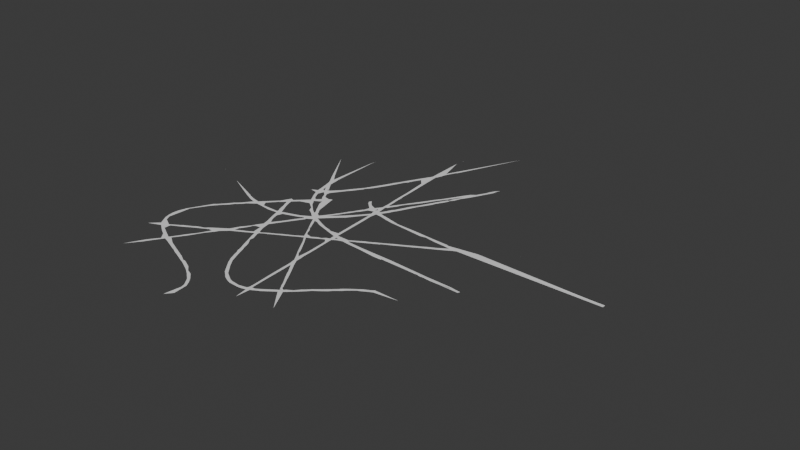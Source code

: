 # Source: nav_path.blend  (saved by Blender 5.0.119; exported with 4.5.12 LTS)
import bpy
from mathutils import Matrix  # noqa: F401  (used for matrix-valued properties, if any)

bpy.ops.wm.read_factory_settings(use_empty=True)
scene = bpy.context.scene
scene.name = 'Scene'

# ---- collections
col_collection = bpy.data.collections.new('Collection'); scene.collection.children.link(col_collection)

# ---- world
world_world = bpy.data.worlds.new('World'); scene.world = world_world
world_world.use_nodes = True; world_world.node_tree.nodes.clear()
_N = world_world.node_tree.nodes; _L = world_world.node_tree.links
n0 = _N.new('ShaderNodeOutputWorld'); n0.name = 'World Output'; n0.location = (200, 100)
n1 = _N.new('ShaderNodeBackground'); n1.name = 'Background'; n1.location = (-200, 100)
n1.inputs[0].default_value = (0.05088, 0.05088, 0.05088, 1.0)
_L.new(n1.outputs[0], n0.inputs[0])
n0.is_active_output = True
world_world.color = (0.05088, 0.05088, 0.05088)
world_world.sun_shadow_jitter_overblur = 0.0

# ---- meshes
me_cube_001 = bpy.data.meshes.new('Cube.001')
me_cube_001.from_pydata([(-66.4, -75.71, -2.303), (-66.4, -75.6, -2.301), (-66.39, -75.71, -2.298), (-65.7, -74.82, -2.403), (-65.7, -74.79, -2.399), (-65.7, -74.82, -2.395), (-73.11, -49.32, -2.304), (-73.1, -49.28, -2.3), (-73.08, -49.32, -2.296), (-71.52, -48.65, -2.389), (-68.4, -40.38, -2.442), (-68.7, -36.24, -2.412), (-64.92, -43.64, -2.353), (-64.12, -45.63, -2.396), (-66.39, -43.83, -2.419), (-67.0, -39.44, -2.374), (-65.2, -41.6, -2.3), (-65.2, -41.6, -2.3), (-65.2, -41.6, -2.3), (-70.96, -31.59, -2.415), (-70.46, -35.13, -2.352), (-71.1, -31.41, -2.203), (-71.1, -31.38, -2.208), (-71.1, -31.38, -2.199), (-70.55, -27.96, -2.443), (-70.52, -27.1, -2.329), (-70.5, -27.1, -2.279), (-70.47, -27.11, -2.329), (-69.64, -38.19, -2.418), (-67.56, -22.62, -2.392), (-65.21, -16.46, -2.42), (-69.03, -23.8, -2.36), (-61.59, -13.06, -2.389), (-62.76, -71.81, -2.394), (-60.09, -69.52, -2.329), (-60.1, -69.52, -2.288), (-60.1, -69.48, -2.308), (-59.63, -65.31, -2.288), (-59.6, -65.2, -2.302), (-59.59, -65.31, -2.289), (-58.36, -63.58, -2.444), (-56.48, -63.57, -2.356), (-58.01, -63.08, -2.391), (-56.91, -61.33, -2.372), (-56.91, -63.38, -2.396), (-56.63, -63.51, -2.398), (-56.19, -63.19, -2.43), (-56.02, -62.97, -2.358), (-55.5, -59.1, -2.428), (-55.29, -61.69, -2.444), (-53.27, -58.48, -2.402), (-55.5, -62.32, -2.294), (-55.5, -62.2, -2.302), (-55.39, -62.2, -2.302), (-55.51, -51.34, -2.401), (-52.41, -55.29, -2.387), (-51.27, -52.65, -2.351), (-50.44, -54.25, -2.433), (-50.48, -51.88, -2.426), (-61.58, -42.49, -2.407), (-62.62, -42.53, -2.307), (-62.6, -42.48, -2.302), (-62.58, -42.53, -2.297), (-60.12, -42.87, -2.423), (-62.11, -44.7, -2.298), (-62.12, -44.59, -2.304), (-61.99, -44.71, -2.299), (-60.54, -48.24, -2.44), (-60.06, -46.65, -2.374), (-60.3, -46.1, -2.4), (-60.31, -46.1, -2.295), (-60.2, -46.1, -2.299), (-59.49, -42.68, -2.357), (-59.15, -49.2, -2.391), (-56.54, -48.63, -2.426), (-58.23, -49.79, -2.353), (-58.1, -40.0, -2.328), (-58.12, -40.01, -2.28), (-58.08, -40.0, -2.28), (-55.7, -39.32, -2.425), (-54.45, -39.99, -2.4), (-55.59, -39.58, -2.357), (-55.54, -39.15, -2.433), (-55.08, -38.37, -2.353), (-54.0, -50.07, -2.355), (-53.53, -37.54, -2.418), (-47.56, -36.02, -2.398), (-54.4, -37.92, -2.304), (-54.41, -37.89, -2.3), (-54.38, -37.89, -2.308), (-50.08, -35.67, -2.434), (-62.45, -11.62, -2.43), (-63.8, -13.21, -2.155), (-63.8, -13.1, -2.202), (-63.8, -13.1, -1.795), (-61.71, -10.49, -2.353), (-59.93, -8.753, -2.402), (-57.84, -8.72, -2.356), (-58.68, -7.136, -2.446), (-59.11, -7.426, -2.308), (-59.1, -7.393, -2.305), (-59.08, -7.426, -2.302), (-54.74, -5.394, -2.414), (-56.92, -5.275, -2.428), (-57.02, -8.014, -2.292), (-56.96, -8.009, -2.302), (-57.0, -7.894, -2.307), (-55.54, -3.701, -2.384), (-52.77, -2.486, -2.443), (-54.25, -2.18, -2.354), (-51.38, 0.4576, -2.373), (-51.97, -2.154, -2.377), (-49.9, -51.64, -2.361), (-48.6, -51.6, -2.356), (-47.09, -55.44, -2.426), (-43.83, -54.83, -2.384), (-45.91, -53.9, -2.3), (-45.88, -53.91, -2.298), (-45.88, -53.89, -2.302), (-45.72, -53.99, -2.305), (-45.67, -54.01, -2.3), (-45.67, -53.97, -2.31), (-42.71, -57.3, -2.398), (-39.25, -58.8, -2.36), (-47.88, -48.11, -2.411), (-43.43, -43.84, -2.407), (-45.81, -44.89, -2.363), (-45.7, -47.41, -2.301), (-45.71, -47.37, -2.299), (-45.69, -47.37, -2.302), (-45.63, -47.31, -2.305), (-45.63, -47.29, -2.299), (-46.2, -45.31, -2.307), (-46.2, -45.11, -2.114), (-46.2, -45.13, -2.272), (-45.59, -47.3, -2.302), (-43.97, -42.08, -2.415), (-44.7, -45.9, -2.299), (-44.71, -45.89, -2.299), (-44.71, -45.72, -2.301), (-44.7, -45.69, -2.3), (-44.7, -45.89, -2.3), (-44.61, -45.8, -2.3), (-44.61, -45.8, -2.299), (-44.69, -45.72, -2.299), (-44.6, -45.8, -2.3), (-41.91, -39.28, -2.401), (-44.1, -42.03, -2.399), (-44.11, -41.89, -2.396), (-44.08, -41.89, -2.397), (-44.0, -41.82, -2.41), (-44.0, -41.79, -2.398), (-44.0, -41.82, -2.385), (-38.3, -32.6, -2.388), (-50.63, -37.9, -2.404), (-50.59, -37.9, -2.398), (-50.63, -37.9, -2.392), (-49.83, -37.45, -2.354), (-48.06, -34.43, -2.367), (-43.67, -32.75, -2.423), (-46.31, -33.4, -2.304), (-46.31, -33.39, -2.301), (-46.29, -33.4, -2.302), (-46.22, -33.3, -2.304), (-46.19, -33.31, -2.322), (-46.19, -33.29, -2.286), (-42.62, -33.35, -2.355), (-41.63, -31.83, -2.442), (-42.29, -31.42, -2.403), (-40.7, -30.33, -2.393), (-41.7, -31.54, -2.401), (-41.78, -31.8, -2.4), (-41.88, -31.45, -2.369), (-41.18, -32.51, -2.354), (-40.5, -36.02, -2.3), (-40.52, -35.97, -2.294), (-40.49, -35.82, -2.299), (-40.51, -35.78, -2.294), (-40.48, -35.97, -2.306), (-40.47, -35.78, -2.304), (-40.42, -35.72, -2.288), (-40.4, -35.59, -2.304), (-40.38, -35.72, -2.289), (-39.02, -36.23, -2.384), (-38.51, -32.79, -2.225), (-38.46, -32.58, -2.245), (-49.85, 0.1693, -2.444), (-26.7, -64.19, -2.353), (-23.68, -65.34, -2.382), (-37.71, -59.3, -2.383), (-37.92, -57.42, -2.438), (-37.51, -59.62, -2.402), (-37.51, -59.59, -2.395), (-37.49, -59.6, -2.398), (-34.51, -60.89, -2.441), (-32.85, -61.49, -2.375), (-34.12, -59.04, -2.374), (-32.07, -61.86, -2.354), (-32.7, -61.8, -2.3), (-32.7, -61.8, -2.294), (-32.7, -61.8, -2.3), (-29.67, -62.81, -2.414), (-29.12, -61.1, -2.319), (-29.12, -61.11, -2.292), (-29.09, -61.11, -2.306), (-29.14, -61.16, -2.357), (-30.24, -60.73, -2.429), (-36.4, -32.69, -2.427), (-38.28, -32.87, -2.312), (-39.63, -31.77, -2.441), (-34.98, -30.55, -2.355), (-34.18, -29.17, -2.443), (-32.87, -25.01, -2.415), (-33.7, -25.6, -2.399), (-29.76, -24.13, -2.412), (-31.04, -24.32, -2.352), (-30.63, -26.52, -2.394), (-26.86, -24.53, -2.374), (-33.7, -25.49, -2.387), (-33.47, -25.5, -2.405), (-32.8, -24.11, -2.331), (-32.8, -24.09, -2.286), (-32.81, -24.07, -2.331), (-30.15, -20.05, -2.365), (-29.28, -21.59, -2.403), (-26.49, -15.54, -2.463), (-27.87, -19.47, -2.439), (-26.01, -16.61, -2.373), (-25.8, -22.08, -2.418), (-26.65, -15.3, -2.42), (-24.99, -12.32, -2.365), (-26.0, -16.79, -2.33), (-26.01, -16.81, -2.292), (-26.0, -16.77, -2.292), (-25.29, -2.204, -2.387), (-25.44, -63.28, -2.44), (-21.72, -64.36, -2.438), (-23.1, -65.9, -2.3), (-22.98, -65.88, -2.327), (-22.98, -65.88, -2.265), (-17.93, -66.3, -2.388), (-14.89, -69.04, -2.413), (-16.3, -69.48, -2.304), (-16.2, -69.51, -2.198), (-16.19, -69.49, -2.301), (-16.5, -69.08, -2.379), (-23.67, -63.51, -2.376), (-15.84, -27.88, -2.416), (-16.65, -25.77, -2.395), (-14.07, -32.12, -2.384), (-15.35, -26.65, -2.429), (-12.87, -30.11, -2.382), (-15.16, -24.43, -2.443), (-14.11, -26.91, -2.305), (-14.1, -26.88, -2.302), (-14.1, -26.62, -2.299), (-14.11, -26.57, -2.297), (-14.09, -26.91, -2.299), (-14.09, -26.57, -2.301), (-13.21, -34.02, -2.447), (-13.0, -29.53, -2.311), (-13.0, -29.47, -2.33), (-13.0, -29.47, -2.291), (-25.1, -15.3, -2.4), (-25.1, -15.3, -2.399), (-25.1, -15.3, -2.4), (-25.0, -15.21, -2.396), (-25.01, -15.19, -2.392), (-24.98, -15.19, -2.4), (-24.89, -15.11, -2.407), (-24.9, -14.99, -2.402), (-24.14, -13.93, -2.369), (-24.9, -15.11, -2.37), (-23.68, -22.78, -2.407), (-23.11, -20.93, -2.373), (-21.45, -21.41, -2.393), (-20.48, -19.23, -2.404), (-21.01, -19.3, -2.304), (-20.9, -19.3, -2.332), (-20.89, -19.3, -2.29), (-18.75, -20.2, -2.416), (-19.45, -17.9, -2.45), (-19.88, -17.51, -2.305), (-19.9, -17.37, -2.319), (-19.89, -17.38, -2.264), (-20.63, -8.119, -2.403), (-17.95, -17.16, -2.393), (-19.54, -13.27, -2.363), (-18.05, -22.21, -2.359), (-16.97, -17.54, -2.437), (-15.95, -22.32, -2.371), (-16.8, -17.2, -2.319), (-16.8, -17.21, -2.295), (-16.8, -17.19, -2.295), (-17.0, -19.8, -2.419), (-16.9, -18.77, -2.369), (-13.09, -15.2, -2.395), (-15.93, -18.22, -2.36), (-14.72, -17.29, -2.389), (-14.46, -16.0, -2.443), (-15.1, -24.32, -2.309), (-15.11, -24.27, -2.326), (-15.1, -24.27, -2.291), (-12.36, -16.23, -2.425), (-26.32, 0.6481, -2.421), (-24.17, 0.09869, -2.37), (-23.96, -10.68, -2.437), (-24.11, -10.7, -2.301), (-24.08, -10.7, -2.308), (-24.08, -10.7, -2.294), (-23.99, -5.685, -2.403), (-24.07, -0.637, -2.376), (-23.0, -3.074, -2.387), (-23.92, -0.2916, -2.395), (-23.8, -0.4071, -2.393), (-23.8, -0.3702, -2.404), (-23.87, -0.3147, -2.391), (-23.87, -0.2685, -2.4), (-23.8, -0.3702, -2.382), (-23.02, -8.997, -2.302), (-22.97, -9.004, -2.325), (-22.97, -8.99, -2.278), (-23.05, -9.372, -2.372), (-21.37, -5.643, -2.412), (-21.49, -12.73, -2.405), (-21.16, -5.888, -2.353), (-15.87, -0.8642, -2.378), (-17.79, -0.8824, -2.378), (-18.41, -1.33, -2.3), (-18.41, -1.286, -2.305), (-18.3, -1.303, -2.3), (-16.26, 1.702, -2.434), (-6.396, -91.62, -2.405), (-6.999, -96.42, -2.399), (-7.001, -96.4, -2.399), (-6.997, -96.4, -2.4), (-3.116, -87.83, -2.39), (-8.032, -73.55, -2.437), (-5.692, -76.39, -2.379), (-5.396, -81.41, -2.393), (-5.4, -81.37, -2.406), (-5.298, -81.53, -2.399), (-5.318, -81.48, -2.395), (-5.279, -81.48, -2.403), (-5.392, -81.37, -2.38), (-5.711, -79.33, -2.393), (-4.986, -81.77, -2.39), (-4.003, -79.39, -2.436), (-3.875, -80.03, -2.405), (-13.32, -71.26, -2.402), (-10.46, -73.58, -2.396), (-10.62, -73.62, -2.303), (-10.57, -73.6, -2.299), (-11.36, -70.5, -2.399), (-10.62, -73.58, -2.295), (-8.767, -74.98, -2.362), (-8.692, -74.26, -2.431), (-6.507, -75.11, -2.299), (-6.392, -75.13, -2.308), (-6.394, -75.07, -2.303), (-5.399, -48.09, -2.357), (-5.922, -50.46, -2.408), (2.381, -58.16, -2.409), (-0.07253, -58.12, -2.402), (-11.59, -38.53, -2.353), (-10.49, -40.69, -2.417), (-9.642, -42.88, -2.355), (-8.38, -46.17, -2.38), (-8.014, -42.26, -2.429), (-8.903, -39.96, -2.354), (-8.12, -46.42, -2.422), (-7.601, -47.7, -2.3), (-7.492, -47.82, -2.314), (-7.505, -47.82, -2.269), (-7.499, -47.77, -2.292), (-7.588, -47.7, -2.301), (-7.588, -47.7, -2.299), (-7.092, -44.25, -2.352), (-12.23, -36.44, -2.417), (-12.69, -35.93, -2.301), (-12.71, -35.79, -2.3), (-12.66, -35.79, -2.3), (-10.21, -36.59, -2.431), (-11.88, -32.51, -2.439), (-11.33, -34.25, -2.363), (-11.0, -34.41, -2.3), (-11.1, -34.22, -2.304), (-11.12, -34.19, -2.299), (-11.02, -34.29, -2.307), (-11.08, -34.19, -2.308), (-11.0, -34.29, -2.303), (-11.41, -15.71, -2.401), (-11.21, -14.18, -2.395), (-9.688, -14.73, -2.383), (-8.82, -14.29, -2.4), (-9.551, -13.35, -2.399), (-6.629, -11.55, -2.382), (-4.813, -12.14, -2.387), (-5.009, -10.69, -2.422), (-1.551, -10.33, -2.4), (-2.403, -10.9, -2.206), (-2.407, -10.9, -2.192), (-2.399, -10.9, -2.192), (1.281, -8.658, -2.384), (-91.67, 25.52, -2.187), (-91.5, 25.4, -2.252), (-91.37, 25.45, -2.26), (-91.23, 25.3, -2.2), (-91.19, 25.29, -2.199), (-91.19, 25.31, -2.201), (-92.15, 25.89, -2.408), (-92.0, 25.8, -2.401), (-92.01, 26.32, -2.399), (-88.71, 24.3, -2.301), (-88.7, 24.3, -2.3), (-88.7, 24.31, -2.302), (-81.5, 20.97, -2.288), (-81.37, 20.92, -2.29), (-81.3, 20.89, -2.104), (-77.91, 21.49, -2.301), (-77.91, 21.5, -2.297), (-77.89, 21.5, -2.299), (-77.7, 21.4, -2.302), (-77.7, 21.44, -2.3), (-77.58, 21.4, -2.293), (-73.02, 17.2, -2.396), (-72.98, 17.18, -2.391), (-72.98, 17.23, -2.401), (-72.8, 17.1, -2.401), (-72.8, 17.1, -2.399), (-72.78, 17.1, -2.4), (-70.9, 18.37, -2.302), (-70.91, 18.41, -2.3), (-70.89, 18.41, -2.305), (-62.81, 12.6, -2.408), (-62.69, 12.61, -2.399), (-62.8, 12.59, -2.299), (-75.5, 19.28, -2.398), (-55.64, 9.471, -2.447), (-55.74, 9.381, -2.38), (-54.1, 8.766, -2.414), (-54.95, 9.006, -2.308), (-55.0, 9.0, -2.204), (-54.89, 8.895, -2.305), (-54.69, 10.75, -2.386), (-54.04, 10.24, -2.365), (-50.21, 8.861, -2.384), (-50.02, 7.045, -2.446), (-51.91, 83.3, -2.28), (-51.9, 83.4, -2.302), (-51.86, 83.3, -2.293), (-49.21, 3.429, -2.392), (-50.51, 2.196, -2.295), (-50.47, 2.176, -2.29), (-50.47, 2.216, -2.301), (-52.07, 7.759, -2.373), (-49.82, 2.874, -2.307), (-49.8, 2.921, -2.3), (-49.78, 2.874, -2.293), (-48.42, 1.86, -2.406), (-47.05, 6.168, -2.396), (-45.12, 7.726, -2.393), (-48.29, 1.696, -2.3), (-48.32, 1.814, -2.291), (-48.19, 1.912, -2.306), (-47.21, 2.789, -2.302), (-47.19, 2.815, -2.3), (-47.18, 2.789, -2.298), (-43.52, 5.472, -2.398), (-45.63, 4.403, -2.309), (-45.63, 4.398, -2.29), (-45.59, 4.401, -2.3), (-45.68, 6.025, -2.352), (-42.71, 6.995, -2.299), (-42.71, 7.012, -2.293), (-42.39, 6.994, -2.301), (-40.89, 9.32, -2.394), (-40.32, 12.41, -2.397), (-42.1, 8.0, -2.404), (-42.11, 8.0, -2.296), (-42.08, 8.0, -2.296), (-37.05, 13.43, -2.374), (-42.19, 6.183, -2.442), (-36.39, 16.34, -2.418), (-45.21, 76.2, -2.3), (-45.1, 76.16, -2.301), (-45.09, 76.22, -2.301), (-44.09, 70.79, -2.299), (-44.13, 70.92, -2.292), (-44.08, 70.93, -2.293), (-49.34, 80.99, -2.385), (-39.09, 6.171, -2.358), (-33.64, 4.303, -2.406), (-28.28, 5.921, -2.448), (-30.79, 13.54, -2.385), (-29.55, 14.7, -2.434), (-27.61, 4.718, -2.389), (-28.27, 5.916, -2.354), (-29.21, 8.494, -2.439), (-28.05, 7.086, -2.45), (-28.5, 6.4, -2.2), (-28.28, 7.141, -2.354), (-28.69, 6.888, -2.3), (-28.7, 6.932, -2.299), (-28.61, 6.599, -2.29), (-28.61, 6.827, -2.311), (-28.68, 6.932, -2.302), (-28.5, 6.492, -2.293), (-28.5, 6.401, -2.2), (-28.51, 6.533, -2.305), (-28.56, 6.599, -2.295), (-28.5, 6.533, -2.282), (-28.5, 6.401, -2.2), (-27.21, 8.702, -2.304), (-27.1, 8.398, -2.301), (-27.1, 8.406, -2.3), (-27.1, 8.398, -2.3), (-27.09, 8.666, -2.29), (-27.1, 8.816, -2.303), (-25.73, 6.791, -2.392), (-20.66, 6.439, -2.452), (-36.52, 14.68, -2.448), (-35.99, 14.67, -2.354), (-34.69, 15.76, -2.439), (-32.74, 17.71, -2.372), (-32.61, 17.82, -2.44), (-33.5, 20.7, -2.4), (-33.48, 20.7, -2.4), (-33.5, 20.7, -2.4), (-30.98, 19.37, -2.396), (-33.21, 22.25, -2.402), (-31.82, 16.24, -2.361), (-32.03, 21.09, -2.351), (-31.75, 15.59, -2.337), (-30.32, 17.14, -2.403), (-27.49, 22.69, -2.393), (-31.33, 21.46, -2.377), (-29.1, 14.18, -2.322), (-29.11, 14.18, -2.292), (-29.1, 14.22, -2.307), (-24.08, 28.33, -2.435), (-33.31, 38.1, -2.418), (-29.72, 39.89, -2.424), (-28.82, 37.34, -2.391), (-27.21, 37.96, -2.41), (-27.39, 34.14, -2.363), (-31.79, 50.62, -2.374), (-30.8, 44.2, -2.216), (-30.81, 44.19, -2.193), (-30.79, 44.2, -2.193), (-30.2, 43.45, -2.388), (-28.68, 45.47, -2.373), (-29.11, 46.27, -2.302), (-29.1, 46.33, -2.3), (-29.09, 46.27, -2.297), (-29.21, 46.48, -2.3), (-29.19, 46.62, -2.302), (-29.18, 46.48, -2.296), (-29.12, 46.69, -2.3), (-29.12, 46.7, -2.296), (-29.09, 46.69, -2.298), (-28.66, 46.63, -2.441), (-27.5, 40.69, -2.407), (-27.5, 40.71, -2.398), (-27.5, 40.69, -2.389), (-27.3, 40.9, -2.403), (-27.27, 40.9, -2.398), (-26.34, 41.74, -2.395), (-27.3, 40.9, -2.394), (-25.15, 40.04, -2.374), (-26.33, 42.66, -2.446), (-25.67, 43.11, -2.368), (-29.26, 50.07, -2.395), (-37.74, 61.03, -2.426), (-35.11, 56.75, -2.384), (-32.32, 56.05, -2.439), (-35.91, 60.84, -2.395), (-33.02, 53.54, -2.426), (-32.16, 55.96, -2.349), (-30.45, 56.85, -2.433), (-30.6, 57.07, -2.451), (-30.21, 57.16, -2.353), (-30.2, 58.07, -2.41), (-30.2, 60.68, -2.301), (-30.19, 60.72, -2.3), (-30.18, 60.68, -2.3), (-30.2, 60.98, -2.301), (-30.2, 61.71, -2.3), (-30.18, 61.11, -2.302), (-30.79, 91.4, -2.396), (-24.84, 2.268, -2.434), (-23.54, 5.472, -2.365), (-20.42, 8.086, -2.304), (-20.42, 8.113, -2.296), (-20.38, 8.1, -2.3), (-16.29, 1.793, -2.302), (-16.3, 1.911, -2.326), (-16.3, 1.908, -2.278), (-15.85, 2.393, -2.435), (-13.66, 5.805, -2.386), (-14.53, 8.465, -2.404), (-14.74, 10.32, -2.409), (-12.18, 4.7, -2.38), (-14.04, 8.572, -2.356), (-12.57, 11.37, -2.45), (-9.528, 9.59, -2.411), (-23.61, 26.38, -2.358), (-21.72, 28.1, -2.394), (-21.59, 24.6, -2.407), (-19.2, 24.59, -2.316), (-19.2, 24.59, -2.297), (-19.2, 24.6, -2.316), (-18.96, 23.99, -2.355), (-18.3, 20.88, -2.398), (-18.3, 20.91, -2.41), (-18.3, 20.91, -2.387), (-16.85, 21.98, -2.352), (-15.39, 18.03, -2.366), (-13.89, 19.35, -2.401), (-16.78, 27.35, -2.413), (-17.15, 21.29, -2.442), (-13.7, 22.33, -2.425), (-13.62, 25.5, -2.303), (-12.89, 16.63, -2.388), (-13.2, 21.5, -2.399), (-13.2, 21.5, -2.402), (-13.43, 21.73, -2.365), (-13.2, 21.5, -2.397), (-13.59, 25.5, -2.315), (-13.59, 25.51, -2.291), (-24.39, 31.98, -2.388), (-22.41, 30.31, -2.433), (-22.22, 29.9, -2.357), (-22.59, 37.61, -2.43), (-20.13, 32.49, -2.433), (-22.68, 40.08, -2.372), (-20.2, 33.01, -2.434), (-21.76, 35.53, -2.367), (-20.33, 36.4, -2.302), (-20.29, 36.4, -2.315), (-20.29, 36.4, -2.29), (-17.47, 30.44, -2.345), (-19.45, 32.36, -2.365), (-20.28, 35.88, -2.406), (-19.05, 32.48, -2.369), (-19.27, 32.5, -2.367), (-19.04, 32.35, -2.409), (-16.94, 35.03, -2.406), (-16.89, 27.21, -2.313), (-16.9, 27.17, -2.187), (-16.79, 26.99, -2.201), (-16.83, 27.11, -2.204), (-16.87, 27.22, -2.199), (-16.8, 30.38, -2.401), (-16.8, 30.38, -2.392), (-16.8, 30.4, -2.397), (-14.76, 36.03, -2.387), (-16.78, 27.11, -2.204), (-24.74, 43.39, -2.432), (-25.28, 44.27, -2.375), (-23.81, 43.55, -2.367), (-21.5, 43.45, -2.431), (-19.53, 48.02, -2.415), (-21.93, 38.93, -2.301), (-21.79, 38.82, -2.3), (-21.9, 39.1, -2.295), (-17.12, 48.03, -2.438), (-17.19, 51.13, -2.444), (-15.98, 49.52, -2.358), (-16.81, 51.6, -2.423), (-15.43, 53.47, -2.399), (-16.57, 51.92, -2.356), (-14.69, 51.32, -2.443), (-13.29, 53.04, -2.38), (-13.43, 56.06, -2.39), (-13.6, 52.39, -2.397), (-13.6, 52.4, -2.396), (-12.97, 54.8, -2.362), (-13.6, 52.4, -2.399), (-13.12, 52.88, -2.305), (-13.1, 52.92, -2.302), (-13.09, 52.88, -2.299), (-12.29, 54.51, -2.364), (-13.06, 54.68, -2.432), (-10.31, 58.28, -2.455), (-11.13, 9.285, -2.422), (-9.616, 8.414, -2.362), (-11.77, 9.833, -2.367), (-9.189, 13.58, -2.396), (-10.8, 12.6, -2.3), (-10.68, 12.58, -2.291), (-10.68, 12.62, -2.298), (-10.6, 12.69, -2.3), (-10.6, 12.7, -2.3), (-10.6, 12.69, -2.3), (-8.701, 9.9, -2.4), (-8.7, 9.9, -2.4), (-8.7, 9.9, -2.4), (-8.614, 9.996, -2.397), (-8.496, 10.1, -2.398), (-8.499, 9.999, -2.4), (-8.4, 10.2, -2.402), (-8.401, 10.2, -2.392), (-8.399, 10.2, -2.392), (-6.394, 11.49, -2.416), (-6.437, 14.37, -2.455), (-4.316, 7.896, -2.362), (-4.293, 10.66, -2.354), (-2.844, 5.318, -2.425), (-3.079, 10.44, -2.419), (-2.028, 4.166, -2.363), (-2.944, 8.188, -2.403), (-0.1138, 9.183, -2.434), (-1.667, 11.83, -2.442), (-0.8997, 1.9, -2.4), (-0.9002, 1.901, -2.4), (-0.8035, 1.798, -2.4), (-0.8035, 1.807, -2.398), (-0.8993, 1.901, -2.4), (-1.168, 2.636, -2.445), (-2.034, 6.475, -2.352), (-2.446, 10.47, -2.376), (0.3661, 10.97, -2.374), (-0.5278, 1.887, -2.398), (-0.7939, 1.802, -2.399), (-0.6196, 2.666, -2.394), (-0.6341, 3.759, -2.382), (-0.6964, 4.372, -2.305), (-0.7225, 4.428, -2.299), (-0.6704, 4.428, -2.312), (-12.7, 18.4, -2.3), (-12.59, 18.37, -2.301), (-12.59, 18.41, -2.307), (-11.35, 21.82, -2.391), (-11.4, 15.4, -2.442), (-11.56, 19.06, -2.389), (-8.807, 17.76, -2.428), (-11.06, 17.31, -2.388), (-9.735, 19.35, -2.434), (-5.028, 13.62, -2.366), (-6.681, 16.43, -2.36), (-3.253, 15.81, -2.452), (-3.124, 18.79, -2.364), (-4.002, 20.3, -2.298), (-3.991, 19.54, -2.443), (-3.298, 18.3, -2.004), (-3.302, 18.3, -1.995), (-3.295, 18.3, -1.995), (-3.309, 21.11, -2.394), (-3.977, 20.3, -2.304), (-3.977, 20.3, -2.292), (-3.91, 20.37, -2.302), (-3.901, 20.41, -2.3), (-3.891, 20.37, -2.298), (-1.534, 17.19, -2.43), (3.755, 25.4, -2.409), (-1.155, 21.79, -2.384), (-1.714, 23.56, -2.424), (0.1163, 23.83, -2.414), (-1.074, 24.45, -2.363), (-0.4901, 25.6, -2.446), (-7.713, 42.4, -2.408), (-7.687, 42.4, -2.398), (-7.713, 42.4, -2.388), (-7.603, 42.49, -2.399), (-7.603, 42.5, -2.396), (-7.497, 42.51, -2.4), (-7.412, 42.6, -2.403), (-7.396, 42.6, -2.398), (-7.502, 43.2, -2.31), (-7.505, 43.2, -2.299), (-7.412, 42.6, -2.393), (-7.499, 43.2, -2.299), (-12.66, 54.65, -2.395), (-10.65, 59.65, -2.402), (-10.31, 57.2, -2.373), (-10.34, 60.39, -2.358), (-8.351, 64.11, -2.434), (-7.382, 61.56, -2.354), (-5.157, 65.55, -2.386), (-5.555, 68.87, -2.385), (-4.801, 65.8, -2.301), (-4.804, 65.81, -2.3), (-5.502, 69.4, -2.397), (-5.365, 69.39, -2.41), (-5.398, 69.53, -2.388), (-4.799, 65.81, -2.301), (-3.389, 73.12, -2.416), (-2.773, 69.95, -2.442), (-1.979, 71.4, -2.394), (-1.268, 76.94, -2.432), (-2.443, 73.28, -2.423), (-2.347, 73.25, -2.402), (-2.55, 73.45, -2.372), (-2.833, 74.34, -2.362), (-1.237, 72.78, -2.354), (-2.185, 73.28, -2.357), (-0.3708, 74.59, -2.408), (-0.6974, 73.59, -2.309), (-0.7008, 73.63, -2.323), (-0.694, 73.63, -2.295), (0.323, 75.72, -2.352), (-0.8094, 78.19, -2.292), (-0.8006, 78.31, -2.288), (-0.7029, 78.2, -2.302), (1.704, 82.59, -2.405), (9.587, -64.05, -2.394), (15.32, -64.31, -2.448), (14.95, -62.85, -2.393), (-2.724, -51.96, -2.399), (4.161, -61.59, -2.38), (6.969, -63.08, -2.354), (7.689, -61.48, -2.414), (9.672, -62.28, -2.354), (7.966, -10.49, -2.36), (10.73, -16.31, -2.408), (10.5, -13.6, -2.303), (10.6, -13.6, -2.299), (10.5, -13.58, -2.301), (11.36, -14.97, -2.432), (0.7999, -0.7966, -2.367), (0.8011, -0.9154, -2.215), (2.038, -1.254, -2.432), (0.4027, 0.1437, -2.39), (3.558, -5.715, -2.41), (0.9172, -0.7972, -2.405), (1.688, -8.703, -2.297), (1.688, -8.599, -2.294), (1.826, -8.582, -2.305), (2.162, -2.999, -2.392), (1.887, -0.5235, -2.376), (-0.2886, -8.29, -2.379), (4.81, -6.818, -2.441), (3.63, -3.651, -2.422), (3.397, -5.897, -2.333), (3.389, -5.921, -2.285), (3.404, -5.874, -2.285), (3.304, -5.098, -2.223), (3.294, -5.101, -2.177), (3.313, -5.095, -2.177), (6.986, -4.147, -2.395), (4.0, -4.299, -2.311), (3.999, -4.303, -2.298), (4.001, -4.295, -2.298), (3.881, -3.913, -2.396), (3.921, -3.91, -2.406), (3.904, -3.695, -2.392), (3.4, -2.803, -2.3), (3.399, -2.799, -2.3), (3.4, -2.799, -2.3), (4.805, -6.75, -2.376), (3.938, -4.733, -2.399), (4.099, -4.21, -2.306), (4.094, -4.179, -2.32), (4.104, -4.179, -2.292), (5.402, -7.95, -2.342), (5.308, -7.597, -2.371), (5.653, -6.499, -2.36), (6.006, -6.506, -2.309), (6.002, -6.505, -2.287), (6.0, -6.399, -2.301), (7.216, -10.37, -2.426), (8.439, -10.45, -2.396), (7.981, -5.159, -2.435), (8.022, -4.872, -2.338), (8.921, -2.856, -2.444), (10.89, -3.661, -2.372), (10.3, -2.201, -2.38), (12.12, -1.61, -2.442), (11.6, -1.302, -2.304), (11.6, -1.302, -2.298), (11.6, -1.284, -2.301), (14.91, -1.487, -2.404), (17.97, -64.29, -2.354), (20.75, -63.47, -2.404), (22.01, -71.17, -2.399), (22.07, -64.3, -2.449), (22.54, -62.73, -2.392), (22.52, -68.11, -2.289), (22.46, -67.56, -2.308), (22.5, -67.39, -2.313), (19.49, -61.88, -2.433), (20.4, -60.82, -2.369), (19.37, -44.82, -2.396), (21.78, -60.28, -2.385), (20.23, -58.88, -2.434), (20.27, -57.6, -2.429), (20.64, -42.52, -2.44), (23.62, -60.15, -2.43), (21.18, -50.23, -2.365), (21.77, -60.51, -2.366), (23.38, -60.12, -2.312), (23.38, -60.08, -2.3), (23.43, -60.1, -2.306), (25.48, -61.18, -2.353), (26.38, -58.57, -2.372), (18.91, -39.33, -2.31), (18.83, -38.51, -2.298), (18.9, -38.29, -2.296), (20.37, -37.56, -2.351), (24.59, -39.08, -2.354), (17.79, -27.41, -2.411), (17.1, -26.9, -2.301), (17.1, -26.9, -2.284), (17.1, -26.89, -2.284), (17.1, -26.82, -2.205), (17.1, -26.7, -2.3), (17.09, -26.79, -2.211), (17.1, -26.79, -2.198), (17.1, -26.7, -2.3), (17.1, -26.7, -2.3), (17.2, -27.02, -2.201), (17.19, -26.98, -2.2), (17.2, -26.98, -2.203), (18.3, -29.7, -2.4), (18.3, -29.7, -2.399), (18.3, -29.7, -2.398), (18.88, -20.84, -2.43), (18.65, -31.11, -2.375), (20.25, -32.27, -2.352), (20.4, -34.76, -2.357), (19.58, -32.8, -2.46), (19.56, -27.59, -2.386), (19.45, -24.62, -2.354), (20.46, -37.48, -2.282), (20.18, -36.92, -2.445), (20.38, -37.43, -2.322), (20.45, -37.51, -2.331), (20.65, -32.48, -2.438), (21.7, -31.56, -2.385), (21.5, -30.8, -2.299), (21.6, -30.8, -2.303), (21.49, -30.7, -2.3), (22.13, -35.13, -2.409), (23.4, -37.42, -2.293), (23.4, -37.3, -2.301), (23.51, -37.3, -2.307), (23.67, -34.66, -2.421), (23.94, -37.86, -2.433), (25.35, -37.52, -2.352), (14.54, -20.95, -2.418), (13.64, -20.98, -2.404), (13.75, -18.79, -2.367), (15.19, -23.19, -2.399), (17.8, -24.37, -2.442), (17.04, -23.65, -2.41), (17.34, -17.15, -2.39), (18.87, -16.81, -2.358), (14.03, -0.05152, -2.359), (13.73, -2.138, -2.357), (16.8, -10.22, -2.302), (16.73, -9.004, -2.304), (16.54, -3.645, -2.395), (16.81, -8.978, -2.31), (17.6, 0.3183, -2.431), (17.52, 0.5134, -2.353), (18.29, -9.51, -2.436), (18.3, -9.477, -2.338), (18.08, -7.857, -2.436), (18.31, -9.318, -2.295), (18.38, -8.734, -2.29), (17.89, -3.157, -2.352), (18.43, -9.623, -2.277), (18.42, -9.388, -2.323), (26.18, -60.67, -2.374), (26.71, -60.42, -2.434), (30.29, -55.68, -2.42), (31.03, -57.45, -2.395), (29.58, -56.02, -2.301), (29.81, -56.0, -2.302), (29.7, -55.91, -2.3), (34.15, -55.26, -2.382), (31.7, -57.11, -2.3), (31.73, -57.12, -2.3), (31.73, -57.1, -2.301), (32.6, -54.06, -2.428), (32.41, -51.54, -2.438), (31.94, -50.76, -2.383), (33.49, -53.64, -2.355), (33.28, -52.94, -2.388), (33.7, -52.97, -2.433), (33.38, -51.49, -2.409), (35.03, -52.34, -2.401), (34.13, -52.16, -2.432), (33.83, -52.67, -2.411), (33.86, -51.67, -2.383), (35.07, -55.53, -2.451), (36.24, -53.84, -2.387), (36.02, -51.34, -2.359), (36.91, -58.7, -2.394), (37.01, -58.49, -2.403), (37.01, -58.69, -2.391), (43.42, -67.13, -2.401), (38.83, -51.35, -2.354), (26.27, -41.88, -2.398), (25.49, -37.59, -2.414), (28.7, -45.79, -2.397), (28.73, -45.81, -2.395), (28.73, -45.78, -2.4), (28.77, -45.7, -2.446), (28.72, -43.05, -2.414), (29.97, -47.42, -2.403), (31.23, -49.81, -2.356), (29.05, -43.75, -2.357), (31.58, -47.97, -2.435), (32.83, -49.96, -2.362), (50.29, -77.7, -2.409), (50.29, -77.7, -2.387), (50.41, -77.7, -2.399), (41.57, -48.98, -2.378), (39.0, -51.4, -2.401), (39.0, -51.4, -2.39), (39.0, -51.39, -2.39), (41.58, -46.51, -2.389), (38.94, -49.45, -2.44), (41.08, -46.7, -2.304), (41.11, -46.71, -2.3), (41.11, -46.69, -2.307), (43.19, -45.08, -2.42), (44.67, -45.98, -2.361), (45.46, -42.95, -2.361), (46.05, -44.19, -2.42), (49.15, -39.85, -2.397), (49.66, -41.75, -2.359), (48.78, -42.59, -2.322), (48.78, -42.6, -2.291), (48.83, -42.6, -2.307), (49.28, -39.5, -2.403), (49.31, -39.5, -2.398), (49.28, -39.5, -2.393), (49.8, -39.0, -2.318), (49.79, -39.02, -2.274), (49.81, -38.98, -2.274), (52.23, -39.45, -2.433), (54.06, -37.76, -2.36), (53.01, -36.29, -2.445), (54.68, -34.82, -2.439), (53.4, -35.81, -2.319), (53.39, -35.83, -2.275), (53.4, -35.79, -2.275), (56.12, -33.48, -2.367), (56.02, -36.01, -2.394), (57.09, -35.03, -2.442), (59.02, -33.22, -2.379), (58.58, -31.42, -2.417), (58.69, -33.81, -2.3), (58.71, -33.79, -2.298), (58.72, -33.81, -2.296), (62.19, -28.6, -2.299), (62.32, -28.6, -2.287), (62.42, -28.48, -2.311), (62.7, -30.2, -2.381), (61.99, -29.09, -2.442), (64.28, -27.41, -2.366), (64.46, -29.34, -2.419), (67.34, -25.71, -2.428), (66.69, -28.05, -2.406), (68.13, -27.27, -2.356), (69.75, -26.38, -2.439), (69.32, -24.57, -2.351), (84.07, -24.77, -2.392), (74.0, -25.1, -2.298), (74.11, -25.1, -2.301), (74.11, -25.09, -2.305), (77.49, -0.176, -2.394), (76.76, 0.3509, -2.344), (78.66, -0.05691, -2.36), (83.29, -0.3668, -2.394), (83.1, -0.3293, -2.318), (83.14, -0.2665, -2.293), (83.61, -0.4077, -2.4), (83.37, -0.2716, -2.297), (89.27, -0.554, -2.314), (84.63, -0.4311, -2.337), (88.89, 0.05562, -2.384), (93.1, -34.11, -2.401), (93.1, -34.09, -2.396), (93.12, -34.1, -2.398), (96.45, -0.1086, -2.362), (94.14, -0.7973, -2.263), (93.79, 0.7368, -2.442), (101.7, 0.3396, -2.375), (101.2, -0.977, -2.312), (1.276, 0.7531, -2.423), (0.2099, 2.389, -2.427), (0.4894, 2.125, -2.359), (0.3807, 11.09, -2.305), (0.3807, 11.1, -2.3), (0.4083, 11.1, -2.303), (0.6935, 1.423, -2.383), (0.8417, 8.699, -2.393), (4.835, 9.159, -2.404), (5.498, 7.324, -2.353), (6.786, 6.946, -2.435), (8.906, 8.012, -2.349), (11.52, 5.475, -2.399), (10.07, 5.96, -2.354), (10.46, 7.362, -2.425), (10.58, 7.506, -2.4), (10.71, 7.475, -2.398), (10.71, 7.525, -2.398), (5.86, 24.29, -2.446), (0.2048, 21.39, -2.406), (0.1971, 21.41, -2.406), (0.201, 21.4, -2.374), (0.2083, 21.47, -2.301), (0.1928, 21.51, -2.297), (0.2237, 21.51, -2.305), (1.285, 25.51, -2.357), (6.501, 24.9, -2.199), (6.514, 25.01, -2.313), (6.502, 25.01, -2.194), (6.578, 25.07, -2.301), (6.6, 25.12, -2.294), (6.623, 25.07, -2.288), (6.698, 25.18, -2.298), (6.677, 25.23, -2.293), (6.72, 25.23, -2.303), (0.6824, 27.12, -2.385), (1.63, 26.21, -2.377), (1.984, 26.83, -2.434), (1.755, 28.33, -2.431), (1.354, 28.71, -2.354), (1.626, 28.86, -2.411), (1.623, 28.4, -2.386), (2.568, 27.94, -2.345), (2.632, 28.03, -2.422), (2.407, 28.33, -2.439), (2.017, 28.57, -2.415), (2.512, 28.36, -2.357), (2.463, 30.24, -2.355), (2.803, 28.21, -2.401), (2.797, 28.38, -2.42), (2.842, 28.13, -2.411), (3.796, 29.58, -2.426), (3.074, 28.34, -2.358), (3.333, 31.62, -2.436), (4.993, 34.37, -2.403), (4.756, 30.91, -2.356), (4.986, 31.2, -2.32), (4.998, 31.2, -2.292), (5.009, 31.19, -2.32), (5.962, 33.08, -2.368), (7.124, 34.65, -2.419), (7.304, 37.92, -2.44), (6.525, 36.84, -2.355), (3.661, 22.01, -2.362), (7.402, 29.1, -2.399), (7.397, 29.11, -2.398), (7.406, 29.11, -2.4), (7.505, 29.21, -2.404), (7.504, 29.19, -2.296), (7.503, 29.22, -2.293), (8.246, 41.09, -2.416), (10.58, 30.22, -2.391), (8.863, 37.18, -2.349), (10.07, 32.3, -2.425), (9.538, 38.41, -2.369), (10.68, 30.18, -2.31), (10.69, 30.22, -2.306), (10.71, 30.18, -2.302), (12.69, 32.78, -2.358), (11.11, 33.8, -2.442), (13.59, 36.61, -2.43), (13.88, 34.36, -2.442), (2.701, 47.12, -2.424), (3.228, 47.48, -2.442), (2.872, 47.22, -2.351), (3.004, 47.24, -2.401), (2.957, 47.34, -2.399), (3.759, 48.37, -2.386), (3.054, 47.31, -2.394), (2.962, 46.64, -2.371), (3.783, 48.7, -2.399), (3.927, 48.8, -2.389), (3.792, 48.8, -2.396), (3.872, 45.18, -2.393), (5.845, 45.6, -2.402), (6.593, 42.5, -2.4), (6.602, 42.51, -2.398), (6.61, 42.5, -2.395), (7.39, 44.31, -2.356), (8.681, 43.36, -2.443), (10.43, 42.94, -2.394), (12.22, 40.96, -2.446), (12.72, 43.33, -2.401), (12.78, 39.46, -2.389), (13.37, 42.21, -2.433), (11.91, 41.64, -2.352), (13.16, 46.27, -2.372), (12.7, 54.79, -2.3), (12.69, 54.92, -2.3), (12.71, 54.92, -2.298), (12.64, 56.44, -2.384), (13.17, 57.9, -2.451), (13.73, 61.91, -2.425), (13.64, 62.29, -2.351), (12.17, 62.77, -2.362), (12.19, 63.33, -2.436), (10.28, 84.42, -2.395), (11.79, 69.08, -2.427), (11.53, 73.36, -2.357), (1.676, 78.8, -2.366), (2.295, 79.19, -2.3), (2.408, 79.32, -2.307), (2.297, 83.97, -2.303), (2.327, 83.97, -2.299), (2.312, 84.0, -2.301), (2.401, 79.19, -2.299), (3.209, 80.93, -2.419), (4.574, 83.66, -2.366), (3.995, 82.28, -2.303), (3.986, 82.32, -2.3), (3.688, 86.17, -2.442), (5.026, 88.53, -2.388), (4.004, 82.32, -2.306), (7.017, 88.12, -2.372), (5.775, 85.76, -2.351), (6.14, 88.14, -2.451), (7.077, 88.1, -2.304), (7.122, 88.08, -2.297), (7.122, 88.12, -2.31), (6.373, 91.06, -2.437), (8.489, 95.27, -2.306), (8.511, 95.32, -2.302), (8.533, 95.27, -2.298), (9.766, 92.94, -2.353), (9.579, 92.7, -2.305), (9.338, 96.05, -2.393), (9.628, 92.69, -2.326), (9.628, 92.71, -2.283), (11.11, 101.1, -2.445), (11.57, 93.93, -2.352), (11.31, 96.11, -2.435), (11.57, 93.89, -2.439), (11.72, 93.98, -2.328), (11.65, 94.04, -2.283), (11.23, 95.86, -2.351), (11.56, 94.07, -2.349), (12.91, 99.84, -2.418), (12.35, 102.4, -2.405), (12.45, 102.8, -2.44), (9.028, 119.7, -2.401), (12.59, 103.6, -2.308), (12.6, 103.6, -2.303), (12.62, 103.6, -2.298), (7.502, 126.5, -2.304), (7.5, 126.5, -2.299), (7.501, 126.5, -2.302), (9.612, 124.8, -2.37), (9.609, 124.6, -2.281), (9.583, 126.1, -2.304), (15.75, 4.176, -2.394), (15.1, 0.6988, -2.3), (15.1, 0.7032, -2.3), (15.11, 0.701, -2.3), (15.18, 0.7688, -2.312), (15.18, 0.8191, -2.311), (14.89, 6.388, -2.306), (15.2, 6.393, -2.299), (14.78, 6.485, -2.302), (14.78, 6.507, -2.297), (14.9, 6.442, -2.309), (14.83, 6.496, -2.3), (15.31, 0.8001, -2.296), (16.8, 6.264, -2.352), (15.48, 8.001, -2.406), (16.03, 0.9362, -2.435), (17.46, 5.048, -2.356), (16.69, 14.56, -2.366), (17.09, 5.903, -2.441), (17.37, 5.894, -2.136), (17.39, 5.914, -1.79), (17.47, 5.903, -1.802), (17.92, 2.201, -2.404), (17.92, 3.815, -2.431), (19.61, 3.178, -2.38), (20.32, 1.766, -2.374), (21.56, 2.92, -2.431), (23.76, 2.819, -2.356), (25.28, 2.332, -2.35), (25.69, 5.198, -2.434), (14.49, 25.87, -2.368), (14.76, 30.37, -2.435), (16.18, 26.69, -2.332), (13.2, 33.3, -2.31), (13.2, 33.3, -2.3), (13.2, 33.3, -2.3), (13.93, 37.76, -2.383), (15.62, 31.41, -2.295), (14.97, 34.36, -2.361), (15.73, 33.42, -2.28), (16.27, 37.47, -2.285), (19.53, 37.13, -2.284), (19.6, 37.4, -2.317), (19.49, 38.32, -2.451), (23.98, 36.09, -2.384), (20.92, 36.98, -2.416), (25.58, 37.89, -2.346), (15.44, 40.79, -2.412), (12.16, 45.14, -2.439), (14.81, 47.54, -2.432), (13.1, 46.69, -2.302), (13.1, 46.71, -2.301), (13.11, 46.69, -2.299), (13.18, 46.79, -2.305), (13.2, 46.8, -2.195), (13.22, 46.79, -2.302), (13.3, 48.9, -2.346), (13.11, 51.4, -2.399), (14.66, 46.69, -2.36), (14.54, 49.69, -2.434), (15.65, 47.75, -2.427), (15.78, 51.02, -2.411), (15.68, 40.6, -2.319), (15.68, 40.59, -2.286), (15.72, 40.6, -2.303), (16.4, 41.64, -2.436), (16.62, 49.29, -2.364), (17.09, 39.78, -2.35), (17.75, 39.8, -2.295), (18.37, 39.41, -2.332), (17.23, 39.92, -2.401), (17.3, 39.85, -2.295), (17.36, 39.98, -2.358), (18.07, 40.71, -2.392), (17.1, 42.9, -2.4), (17.1, 42.91, -2.399), (17.1, 42.91, -2.4), (17.95, 44.13, -2.393), (17.63, 51.13, -2.441), (20.43, 38.98, -2.373), (18.21, 40.69, -2.307), (18.42, 40.54, -2.27), (18.84, 41.37, -2.372), (19.6, 38.82, -2.346), (18.46, 41.38, -2.365), (20.1, 43.58, -2.387), (19.39, 47.14, -2.373), (20.33, 48.25, -2.407), (19.79, 48.17, -2.306), (19.81, 48.21, -2.303), (19.83, 48.17, -2.299), (19.91, 48.29, -2.321), (19.9, 48.27, -2.283), (19.91, 48.31, -2.283), (20.9, 38.9, -2.028), (20.9, 38.9, -1.983), (20.91, 38.9, -1.983), (21.36, 46.66, -2.448), (23.04, 53.57, -2.378), (22.46, 48.19, -2.401), (22.64, 38.48, -2.404), (22.57, 38.51, -2.274), (12.93, 53.27, -2.431), (13.62, 63.08, -2.385), (13.5, 63.54, -2.365), (14.24, 55.62, -2.429), (14.12, 56.34, -2.37), (13.67, 62.52, -2.444), (13.82, 62.17, -2.277), (13.76, 62.65, -2.297), (13.64, 62.59, -2.402), (13.75, 63.45, -2.3), (16.24, 51.77, -2.354), (16.97, 52.91, -2.385), (17.69, 54.39, -2.293), (17.8, 54.39, -2.298), (18.38, 55.16, -2.418), (17.69, 54.42, -2.31), (18.73, 52.53, -2.387), (20.8, 58.95, -2.4), (18.8, 56.0, -2.206), (18.8, 56.0, -2.2), (18.8, 56.0, -2.206), (19.99, 55.66, -2.423), (23.23, 59.72, -2.357), (22.0, 57.5, -2.398), (22.0, 57.52, -2.402), (22.0, 57.52, -2.394), (27.3, 68.72, -2.394), (24.49, 56.51, -2.351), (26.64, 64.78, -2.43), (25.0, 52.4, -2.49), (25.1, 52.2, -2.495), (25.12, 52.4, -2.492), (25.55, 54.56, -2.419), (25.5, 53.4, -2.503), (25.5, 53.4, -2.478), (26.26, 59.56, -2.441), (12.67, 77.04, -2.438), (13.2, 70.79, -2.354), (12.46, 81.07, -2.362), (13.6, 102.3, -2.347), (18.98, 116.4, -2.421), (13.31, 104.8, -2.362), (14.74, 107.8, -2.404), (16.52, 108.8, -2.415), (35.3, 149.2, -2.409), (17.49, 109.5, -2.365), (18.9, 112.3, -2.299), (18.87, 112.3, -2.295), (18.9, 112.5, -2.3), (18.9, 112.5, -2.3), (18.92, 112.3, -2.302), (18.98, 112.4, -2.299), (18.9, 112.5, -2.3), (19.0, 112.4, -2.297), (19.0, 112.4, -2.301), (19.9, 119.0, -2.399), (19.8, 118.9, -2.304), (19.91, 119.0, -2.286), (22.0, 118.9, -2.404), (22.0, 118.9, -2.398), (22.0, 118.9, -2.392), (23.4, 126.4, -2.399), (23.62, 126.2, -2.408), (23.59, 126.3, -2.361), (23.47, 126.7, -2.304), (23.49, 126.7, -2.301), (23.51, 126.7, -2.298), (26.14, 4.911, -2.362), (25.86, 4.252, -2.437), (30.24, 8.803, -2.379), (29.65, 6.68, -2.387), (24.83, 5.599, -2.419), (32.82, 8.556, -2.443), (32.41, 10.13, -2.348), (33.49, 10.62, -2.38), (35.52, 9.893, -2.367), (35.06, 11.49, -2.439), (36.09, 1.705, -2.401), (36.1, 1.698, -2.4), (36.1, 1.712, -2.402), (36.08, 11.93, -2.395), (38.71, 13.59, -2.425), (37.74, 11.2, -2.419), (37.07, 12.58, -2.364), (40.81, 13.15, -2.389), (29.05, 35.16, -2.373), (23.99, 38.26, -2.407), (39.88, 34.29, -2.421), (32.86, 36.23, -2.404), (25.61, 53.4, -2.493), (26.2, 54.4, -2.496), (26.1, 54.5, -2.488), (26.2, 54.51, -2.491), (27.66, 58.88, -2.388), (26.39, 59.89, -2.402), (26.4, 59.92, -2.399), (27.19, 59.66, -2.443), (26.42, 59.89, -2.397), (27.6, 57.93, -2.394), (27.7, 58.21, -2.405), (27.72, 58.03, -2.396), (32.85, 68.81, -2.455), (31.79, 65.82, -2.396), (27.0, 68.8, -2.301), (27.0, 68.8, -2.289), (27.01, 68.8, -2.295), (27.09, 68.87, -2.305), (27.1, 68.9, -2.198), (27.09, 68.92, -2.304), (30.4, 70.88, -2.377), (28.0, 70.3, -2.3), (28.59, 64.29, -2.295), (28.71, 64.3, -2.34), (28.73, 64.3, -2.276), (28.1, 70.24, -2.401), (28.11, 70.4, -2.295), (29.11, 71.94, -2.418), (29.65, 65.57, -2.365), (30.1, 66.9, -2.299), (30.2, 66.9, -2.332), (30.2, 66.9, -2.297), (32.72, 76.77, -2.38), (32.91, 71.82, -2.367), (33.61, 72.98, -2.374), (35.64, 73.15, -2.375), (33.89, 73.63, -2.443), (35.42, 76.2, -2.393), (35.94, 79.18, -2.378), (36.64, 75.58, -2.434), (36.79, 76.98, -2.44), (37.45, 77.14, -2.378), (35.43, 81.56, -2.413), (37.95, 82.78, -2.423), (36.96, 79.35, -2.383), (36.73, 77.02, -2.364), (39.95, 82.65, -2.404), (37.58, 84.89, -2.378), (38.32, 78.69, -2.444), (38.8, 82.7, -2.413), (37.98, 82.19, -2.313), (38.0, 82.22, -2.307), (38.01, 82.19, -2.302), (38.41, 86.3, -2.35), (31.3, 138.7, -2.308), (31.3, 138.7, -2.323), (31.31, 138.7, -2.294), (31.37, 138.8, -2.304), (31.37, 138.8, -2.297), (31.41, 138.8, -2.301), (31.68, 144.2, -2.298), (31.71, 144.3, -2.3), (31.74, 144.2, -2.298), (35.9, 153.1, -2.203), (35.9, 153.1, -2.211), (35.9, 153.1, -2.196), (36.9, 155.1, -2.395), (36.9, 155.2, -2.407), (36.91, 155.2, -2.379), (35.72, 1.748, -2.433), (39.53, 12.04, -2.353), (40.03, 12.45, -2.445), (45.37, 0.7999, -2.498), (45.43, 0.7992, -2.503), (45.43, 0.8007, -2.493), (56.55, 3.056, -2.37), (46.41, 0.7169, -2.508), (46.06, 1.163, -2.417), (35.77, 3.663, -2.429), (46.36, 1.049, -2.505), (46.9, 1.015, -2.461), (46.79, 1.036, -2.498), (51.22, 0.9838, -2.387), (47.18, 1.034, -2.502), (47.09, 1.032, -2.445), (47.04, 1.423, -2.355), (51.38, 0.6912, -2.486), (42.71, 15.75, -2.416), (42.95, 14.18, -2.354), (46.38, 16.12, -2.431), (49.17, 19.31, -2.412), (46.03, 17.63, -2.358), (50.91, 18.48, -2.37), (49.9, 19.99, -2.3), (50.02, 19.97, -2.299), (50.01, 20.02, -2.299), (50.8, 20.4, -2.3), (50.8, 20.4, -2.3), (50.8, 20.4, -2.3), (50.9, 20.48, -2.316), (50.89, 20.48, -2.289), (50.9, 20.51, -2.302), (45.69, 35.66, -2.38), (50.41, 33.23, -2.447), (41.13, 90.52, -2.39), (40.1, 85.53, -2.451), (42.13, 85.92, -2.378), (40.11, 84.95, -2.354), (45.58, 92.53, -2.411), (41.0, 90.6, -2.307), (41.0, 90.6, -2.286), (41.03, 90.6, -2.296), (41.09, 90.67, -2.301), (41.09, 90.81, -2.292), (41.13, 90.8, -2.299), (42.01, 92.09, -2.301), (41.99, 92.12, -2.298), (42.03, 92.12, -2.304), (42.07, 92.2, -2.315), (42.09, 92.19, -2.267), (42.12, 92.18, -2.315), (43.7, 92.35, -2.351), (44.4, 92.75, -2.433), (45.13, 95.27, -2.401), (47.39, 96.16, -2.39), (46.65, 97.93, -2.403), (48.54, 98.32, -2.387), (47.54, 100.4, -2.37), (49.62, 101.2, -2.35), (48.46, 102.1, -2.386), (48.38, 102.2, -2.395), (48.41, 102.2, -2.391), (48.41, 102.2, -2.4), (49.57, 100.7, -2.399), (49.95, 101.0, -2.371), (49.99, 102.1, -2.403), (49.82, 102.5, -2.373), (50.45, 102.0, -2.308), (50.4, 102.1, -2.307), (50.51, 102.3, -2.297), (48.98, 103.4, -2.427), (50.48, 102.6, -2.302), (50.47, 102.6, -2.307), (50.49, 102.9, -2.304), (50.6, 102.6, -2.312), (50.53, 102.9, -2.303), (50.53, 102.9, -2.305), (51.14, 105.3, -2.377), (42.99, 168.1, -2.397), (43.12, 168.1, -2.396), (43.12, 168.1, -2.395), (52.2, 0.6995, -2.401), (52.2, 0.702, -2.4), (52.2, 0.7007, -2.4), (57.87, 0.2003, -2.494), (58.7, 0.2103, -2.505), (58.7, 0.2024, -2.478), (52.77, 19.42, -2.352), (52.52, 21.28, -2.439), (58.28, 22.67, -2.418), (55.38, 22.86, -2.398), (55.48, 20.91, -2.386), (56.97, 21.7, -2.297), (57.01, 21.69, -2.293), (57.1, 21.7, -2.2), (57.01, 21.72, -2.302), (57.11, 21.69, -2.2), (57.11, 21.7, -2.201), (58.63, 24.57, -2.403), (58.77, 24.67, -2.404), (58.77, 24.71, -2.395), (58.83, 24.69, -2.399), (59.19, 25.1, -2.304), (60.8, 23.92, -2.408), (60.87, 25.94, -2.357), (59.22, 25.08, -2.3), (59.22, 25.11, -2.309), (61.09, 23.89, -2.303), (61.09, 23.92, -2.301), (61.2, 23.9, -2.299), (65.08, 28.27, -2.418), (63.61, 25.46, -2.354), (57.92, 34.89, -2.402), (53.84, 33.8, -2.405), (56.29, 32.8, -2.297), (57.55, 32.78, -2.302), (57.58, 32.72, -2.297), (60.89, 32.72, -2.391), (67.75, 27.72, -2.412), (67.71, 0.4759, -2.366), (66.09, 0.2184, -2.387), (66.56, 0.2556, -2.394), (80.45, 1.687, -2.418), (68.13, 0.2114, -2.391), (76.88, 0.4736, -2.351), (73.0, 0.2382, -2.388), (73.98, 0.2167, -2.382), (75.62, 0.3493, -2.351), (78.02, 0.5663, -2.4), (75.52, 0.2867, -2.311), (77.92, 0.5121, -2.315), (75.62, 0.1804, -2.413), (75.98, 0.2891, -2.386), (75.9, 0.2479, -2.382), (75.85, 0.3503, -2.312), (67.64, 29.25, -2.346), (68.18, 33.9, -2.445), (67.79, 32.41, -2.439), (66.69, 32.3, -2.297), (66.73, 32.29, -2.293), (66.73, 32.31, -2.301), (67.1, 32.2, -2.298), (67.7, 32.2, -2.291), (67.6, 32.4, -2.352), (70.79, 31.94, -2.427), (67.91, 32.2, -2.299), (68.14, 33.85, -2.352), (68.02, 32.2, -2.297), (68.41, 30.18, -2.406), (68.4, 30.21, -2.391), (68.4, 30.18, -2.377), (68.01, 32.32, -2.309), (68.08, 34.31, -2.357), (72.48, 30.32, -2.352), (73.56, 30.97, -2.365), (75.36, 32.11, -2.445), (75.38, 32.17, -2.353), (77.09, 0.4494, -2.388), (78.04, 0.4599, -2.39), (78.37, 0.5706, -2.341), (90.36, 0.1388, -2.339), (77.69, 35.37, -2.305), (77.7, 35.4, -2.303), (77.71, 35.37, -2.301), (86.22, 36.42, -2.382), (83.3, 38.5, -2.3), (83.33, 38.5, -2.303), (83.33, 38.5, -2.297), (94.99, 1.213, -2.387), (90.48, 33.88, -2.391), (161.3, 32.17, -2.442), (96.91, 33.9, -2.366), (96.91, 33.9, -2.403), (96.98, 33.89, -2.307), (90.1, 40.0, -2.299), (90.21, 39.98, -2.311), (90.21, 40.02, -2.303), (100.8, 48.2, -2.299), (100.8, 48.17, -2.294), (100.8, 48.22, -2.303), (100.9, 48.28, -2.301), (100.9, 48.31, -2.297), (100.9, 48.29, -2.299), (102.8, 49.3, -2.401), (102.8, 49.3, -2.397), (102.8, 49.3, -2.393), (102.9, 49.3, -2.316), (102.9, 49.3, -2.298), (102.9, 49.3, -2.298), (104.0, 47.72, -2.395), (104.1, 47.8, -2.404), (104.1, 47.92, -2.4), (104.1, 48.2, -2.302), (104.1, 48.2, -2.3), (104.1, 48.2, -2.302), (104.2, 48.1, -2.304), (104.2, 48.09, -2.298), (104.2, 48.12, -2.31), (161.4, 33.53, -2.355), (161.3, 33.9, -2.308), (161.4, 33.76, -2.409), (161.4, 33.8, -2.41), (161.4, 32.18, -2.351), (161.4, 33.9, -2.296)], [], [(1, 2, 0), (11, 10, 28), (11, 15, 10), (28, 10, 14), (9, 13, 12), (14, 13, 9), (10, 59, 14), (14, 12, 15), (59, 13, 14), (18, 16, 17), (17, 16, 18), (22, 21, 23), (23, 21, 22), (29, 20, 11), (29, 11, 24), (30, 31, 32), (38, 39, 37), (40, 33, 42), (44, 41, 40), (42, 44, 47), (43, 49, 42), (46, 45, 44), (45, 33, 40), (40, 41, 45), (47, 44, 45), (47, 45, 41), (47, 46, 40), (49, 47, 40), (50, 47, 49), (48, 50, 49), (48, 43, 55), (74, 55, 54), (48, 57, 50), (56, 55, 50), (54, 55, 84), (84, 56, 58), (65, 64, 66), (59, 63, 68), (70, 69, 71), (74, 67, 68), (73, 74, 54), (73, 75, 68), (77, 76, 78), (78, 76, 77), (75, 54, 84), (80, 72, 63), (80, 59, 72), (74, 75, 84), (59, 80, 81), (79, 63, 59), (63, 79, 81), (63, 81, 82), (59, 82, 79), (85, 63, 82), (83, 79, 82), (85, 80, 63), (83, 80, 86), (89, 87, 88), (88, 87, 89), (85, 83, 86), (85, 90, 80), (93, 92, 94), (91, 29, 30), (96, 32, 91), (91, 30, 95), (30, 32, 95), (95, 96, 91), (102, 97, 98), (96, 103, 98), (105, 104, 106), (106, 104, 105), (102, 103, 108), (109, 102, 108), (110, 108, 107), (110, 107, 109), (109, 108, 111), (116, 117, 118), (119, 120, 121), (190, 114, 115), (115, 122, 123), (115, 123, 190), (189, 123, 122), (123, 189, 196), (123, 196, 190), (58, 112, 124), (125, 113, 58), (124, 125, 58), (129, 127, 128), (128, 127, 129), (126, 113, 125), (134, 133, 132), (135, 130, 131), (136, 124, 126), (141, 137, 138), (138, 137, 141), (145, 142, 143), (148, 147, 149), (183, 136, 146), (155, 154, 156), (86, 80, 90), (85, 157, 90), (158, 159, 90), (162, 160, 161), (163, 164, 165), (166, 158, 86), (159, 158, 166), (170, 168, 169), (168, 167, 159), (172, 168, 159), (159, 173, 171), (172, 171, 170), (171, 173, 167), (146, 125, 153), (169, 167, 170), (178, 174, 175), (175, 174, 178), (179, 176, 177), (177, 176, 179), (181, 182, 180), (153, 173, 209), (209, 167, 169), (186, 111, 108), (201, 188, 187), (193, 191, 192), (190, 194, 189), (196, 194, 190), (195, 201, 197), (199, 198, 200), (206, 195, 194), (195, 197, 196), (197, 201, 205), (206, 201, 195), (197, 206, 196), (206, 197, 205), (204, 202, 203), (205, 235, 206), (235, 188, 201), (183, 207, 210), (183, 210, 153), (169, 212, 209), (153, 209, 212), (207, 212, 211), (210, 211, 216), (214, 216, 211), (212, 216, 215), (215, 216, 217), (221, 220, 222), (224, 215, 214), (215, 224, 223), (223, 224, 227), (227, 224, 226), (228, 217, 216), (229, 227, 230), (231, 232, 233), (229, 271, 225), (225, 230, 227), (230, 225, 271), (304, 234, 305), (236, 188, 235), (237, 238, 239), (246, 188, 240), (246, 240, 236), (240, 241, 236), (245, 188, 241), (188, 245, 240), (243, 244, 242), (240, 349, 241), (353, 245, 241), (235, 187, 246), (246, 187, 188), (250, 249, 247), (251, 248, 247), (250, 248, 251), (383, 249, 250), (258, 255, 256), (256, 255, 258), (249, 259, 378), (261, 260, 262), (262, 260, 261), (263, 264, 265), (268, 266, 267), (267, 266, 268), (228, 214, 273), (273, 275, 228), (228, 275, 274), (274, 276, 273), (274, 275, 280), (279, 277, 278), (281, 275, 276), (283, 282, 284), (283, 284, 282), (285, 287, 281), (276, 295, 286), (289, 280, 281), (289, 281, 286), (281, 276, 324), (280, 252, 248), (288, 290, 294), (291, 292, 293), (294, 290, 280), (298, 297, 295), (280, 290, 252), (296, 299, 289), (248, 252, 247), (290, 250, 252), (301, 300, 302), (302, 300, 301), (299, 303, 298), (303, 299, 296), (305, 311, 590), (307, 308, 309), (304, 312, 234), (306, 229, 230), (306, 230, 322), (230, 271, 322), (311, 310, 312), (315, 314, 318), (313, 316, 317), (318, 314, 315), (306, 271, 229), (319, 320, 321), (310, 324, 322), (323, 324, 310), (312, 322, 323), (322, 271, 287), (285, 324, 323), (287, 285, 325), (323, 325, 326), (326, 325, 285), (323, 326, 327), (327, 285, 323), (329, 330, 328), (331, 285, 327), (326, 285, 331), (335, 333, 334), (334, 333, 335), (337, 347, 345), (343, 341, 342), (340, 339, 344), (344, 339, 340), (342, 341, 343), (337, 338, 347), (332, 336, 346), (348, 332, 346), (345, 347, 346), (338, 345, 348), (338, 348, 347), (348, 336, 332), (241, 350, 353), (352, 351, 354), (337, 349, 353), (350, 355, 353), (353, 355, 337), (337, 355, 338), (359, 357, 358), (360, 363, 809), (365, 366, 369), (366, 370, 377), (365, 370, 366), (368, 370, 365), (366, 377, 368), (366, 368, 369), (371, 375, 376), (370, 367, 377), (367, 360, 377), (367, 361, 360), (377, 360, 368), (380, 379, 381), (378, 364, 384), (389, 386, 387), (387, 386, 389), (390, 385, 388), (384, 364, 382), (296, 391, 393), (391, 303, 392), (296, 393, 392), (395, 393, 391), (392, 395, 391), (395, 396, 393), (392, 394, 395), (394, 396, 398), (396, 399, 398), (401, 400, 402), (402, 400, 401), (398, 399, 403), (398, 403, 831), (407, 408, 409), (413, 414, 415), (416, 417, 418), (421, 419, 420), (424, 422, 423), (425, 426, 427), (430, 428, 429), (433, 431, 432), (432, 431, 433), (435, 434, 436), (441, 443, 442), (441, 442, 443), (444, 440, 438), (440, 455, 446), (446, 447, 445), (450, 448, 449), (449, 448, 450), (451, 186, 110), (452, 453, 454), (459, 111, 186), (451, 459, 186), (463, 462, 464), (110, 459, 468), (460, 468, 459), (446, 472, 461), (451, 468, 472), (472, 460, 451), (471, 469, 470), (461, 472, 491), (472, 468, 491), (476, 491, 482), (475, 473, 474), (474, 473, 475), (479, 478, 480), (477, 476, 482), (461, 476, 481), (573, 574, 490), (486, 484, 485), (489, 488, 487), (576, 573, 490), (468, 482, 492), (468, 492, 491), (491, 493, 482), (492, 496, 497), (494, 498, 501), (493, 496, 492), (499, 493, 501), (506, 502, 503), (503, 502, 506), (509, 507, 511), (510, 504, 505), (505, 504, 510), (512, 500, 508), (508, 500, 512), (511, 507, 509), (519, 493, 499), (496, 304, 305), (591, 304, 496), (520, 591, 493), (519, 520, 493), (501, 497, 519), (483, 481, 476), (522, 521, 523), (522, 523, 524), (483, 524, 530), (527, 526, 528), (524, 531, 529), (530, 532, 536), (534, 524, 525), (534, 530, 536), (530, 529, 532), (532, 529, 535), (533, 495, 534), (534, 495, 524), (533, 494, 519), (533, 519, 495), (540, 535, 529), (536, 535, 606), (542, 543, 545), (544, 540, 543), (543, 540, 545), (548, 547, 549), (549, 547, 548), (550, 561, 551), (561, 546, 577), (550, 542, 567), (551, 542, 550), (556, 555, 557), (560, 558, 559), (544, 542, 551), (567, 545, 569), (566, 565, 568), (551, 561, 567), (551, 659, 572), (659, 571, 570), (573, 575, 574), (575, 577, 574), (576, 574, 577), (575, 573, 576), (575, 576, 546), (575, 546, 578), (546, 551, 572), (580, 578, 579), (578, 580, 582), (580, 589, 581), (582, 580, 581), (578, 582, 589), (579, 582, 572), (582, 579, 589), (588, 586, 587), (590, 311, 304), (594, 592, 593), (331, 327, 602), (597, 595, 596), (519, 600, 603), (598, 326, 331), (599, 605, 598), (601, 603, 687), (687, 603, 600), (610, 609, 611), (614, 613, 615), (615, 613, 614), (621, 626, 656), (641, 619, 621), (623, 617, 620), (625, 624, 627), (627, 624, 625), (733, 621, 619), (733, 619, 656), (622, 628, 629), (540, 608, 535), (544, 630, 540), (545, 632, 630), (540, 606, 607), (607, 608, 631), (569, 633, 643), (634, 631, 632), (636, 637, 635), (634, 607, 631), (632, 641, 634), (643, 636, 635), (638, 639, 640), (632, 607, 641), (643, 644, 642), (642, 656, 646), (643, 642, 645), (645, 634, 644), (642, 646, 645), (637, 636, 647), (643, 637, 647), (647, 641, 607), (647, 607, 634), (643, 647, 646), (644, 656, 647), (652, 648, 649), (657, 650, 651), (658, 569, 544), (658, 544, 567), (658, 570, 571), (658, 633, 569), (660, 662, 661), (665, 663, 664), (667, 666, 662), (635, 666, 668), (667, 662, 669), (662, 635, 668), (667, 668, 666), (672, 668, 667), (671, 670, 669), (670, 672, 669), (669, 668, 671), (674, 672, 670), (683, 673, 674), (670, 673, 682), (678, 675, 676), (676, 675, 678), (773, 673, 683), (685, 605, 599), (601, 688, 604), (601, 687, 605), (601, 605, 688), (604, 685, 687), (604, 605, 685), (689, 690, 691), (605, 686, 602), (685, 686, 687), (605, 687, 686), (704, 604, 688), (699, 700, 698), (695, 696, 697), (701, 702, 703), (704, 708, 706), (704, 706, 707), (709, 707, 705), (706, 708, 720), (707, 706, 711), (739, 709, 705), (706, 720, 711), (712, 721, 713), (707, 721, 739), (739, 721, 722), (713, 739, 722), (718, 714, 715), (715, 714, 718), (719, 723, 710), (710, 723, 725), (726, 719, 708), (720, 726, 711), (722, 721, 1090), (722, 712, 713), (724, 716, 717), (726, 725, 719), (729, 727, 728), (728, 727, 729), (618, 623, 620), (617, 623, 737), (732, 730, 731), (626, 621, 735), (623, 688, 737), (740, 737, 688), (733, 736, 738), (736, 737, 738), (688, 605, 740), (740, 705, 736), (705, 741, 739), (742, 741, 744), (746, 745, 747), (747, 745, 746), (743, 749, 750), (739, 741, 754), (755, 741, 742), (756, 742, 744), (748, 756, 744), (748, 742, 757), (757, 742, 756), (742, 754, 1146), (758, 756, 748), (757, 756, 759), (759, 760, 757), (759, 758, 1108), (759, 1108, 760), (762, 761, 763), (770, 769, 772), (768, 767, 771), (772, 769, 770), (684, 673, 773), (684, 682, 673), (773, 682, 775), (674, 677, 775), (684, 674, 774), (674, 775, 774), (777, 684, 774), (776, 774, 775), (777, 776, 778), (779, 778, 684), (780, 778, 779), (785, 784, 783), (785, 783, 784), (786, 781, 782), (782, 781, 786), (780, 779, 789), (779, 777, 788), (789, 779, 788), (780, 789, 795), (787, 795, 793), (790, 793, 794), (791, 789, 787), (790, 789, 792), (796, 791, 790), (796, 795, 794), (794, 795, 797), (795, 789, 797), (794, 797, 801), (799, 798, 800), (800, 798, 799), (804, 802, 803), (803, 802, 804), (363, 810, 809), (812, 363, 362), (363, 812, 810), (806, 811, 810), (812, 806, 810), (362, 811, 812), (811, 806, 813), (812, 807, 806), (813, 806, 808), (862, 942, 819), (818, 816, 817), (817, 816, 818), (824, 399, 831), (821, 820, 825), (827, 828, 826), (827, 826, 828), (823, 833, 829), (403, 832, 831), (824, 832, 403), (829, 851, 822), (834, 835, 836), (838, 837, 839), (839, 837, 838), (833, 851, 824), (829, 824, 840), (851, 829, 840), (841, 842, 843), (846, 845, 844), (844, 845, 846), (849, 847, 848), (848, 847, 849), (831, 832, 850), (824, 851, 832), (853, 852, 854), (854, 852, 853), (856, 855, 857), (857, 831, 850), (840, 832, 851), (855, 861, 814), (857, 855, 862), (855, 814, 862), (840, 863, 832), (863, 857, 832), (840, 857, 864), (861, 815, 814), (864, 863, 866), (866, 863, 865), (864, 866, 840), (867, 865, 840), (861, 819, 815), (867, 868, 865), (862, 819, 861), (867, 866, 949), (876, 875, 874), (874, 875, 877), (880, 878, 879), (881, 807, 808), (874, 873, 807), (881, 873, 882), (884, 882, 885), (885, 890, 886), (882, 877, 890), (889, 883, 884), (877, 876, 881), (888, 877, 881), (893, 891, 892), (888, 894, 895), (964, 895, 894), (898, 897, 896), (889, 886, 887), (994, 900, 938), (995, 994, 938), (902, 903, 904), (907, 905, 908), (909, 906, 910), (908, 905, 907), (910, 906, 909), (913, 911, 912), (912, 911, 913), (918, 921, 883), (918, 920, 919), (929, 921, 918), (901, 918, 923), (923, 918, 922), (917, 922, 901), (922, 929, 901), (925, 899, 887), (926, 927, 924), (927, 926, 925), (921, 920, 925), (918, 919, 922), (921, 929, 928), (931, 930, 932), (932, 930, 931), (928, 937, 933), (936, 934, 935), (933, 938, 939), (929, 933, 995), (938, 900, 939), (933, 939, 995), (929, 995, 937), (815, 941, 942), (942, 940, 819), (941, 943, 942), (945, 943, 941), (943, 940, 942), (943, 901, 940), (944, 901, 943), (945, 917, 947), (946, 944, 945), (917, 923, 922), (867, 949, 868), (868, 949, 948), (1267, 872, 868), (948, 1267, 868), (953, 950, 951), (953, 951, 950), (952, 946, 961), (954, 958, 952), (952, 961, 955), (952, 872, 954), (956, 917, 946), (946, 957, 959), (946, 959, 960), (963, 947, 959), (958, 963, 959), (960, 963, 958), (961, 958, 954), (955, 961, 954), (963, 956, 957), (965, 888, 895), (967, 964, 965), (970, 969, 968), (972, 973, 974), (895, 971, 966), (975, 971, 967), (986, 971, 975), (966, 971, 978), (978, 986, 975), (975, 966, 978), (977, 979, 982), (977, 982, 985), (981, 983, 976), (982, 986, 980), (984, 978, 982), (983, 980, 984), (982, 980, 983), (985, 982, 983), (971, 986, 992), (987, 992, 986), (1014, 986, 982), (988, 1014, 982), (990, 991, 989), (996, 997, 998), (1003, 999, 1000), (994, 1001, 1003), (999, 1004, 1001), (1003, 1004, 999), (1001, 1002, 1003), (1004, 976, 977), (977, 981, 1005), (1005, 976, 1004), (1008, 1006, 1007), (987, 1009, 993), (1010, 1011, 1012), (1014, 993, 1013), (1015, 1016, 1017), (1018, 1014, 1013), (1009, 1014, 1018), (1019, 1009, 1021), (1020, 1019, 1021), (1018, 1019, 1020), (1022, 1021, 1018), (1020, 1022, 1018), (1026, 1024, 1025), (1028, 1027, 1029), (1030, 1031, 1032), (1022, 1023, 1034), (1037, 1038, 1039), (1035, 1034, 1033), (1041, 1034, 1035), (1040, 1041, 1043), (1041, 1042, 1043), (1044, 1042, 1040), (1044, 1043, 1042), (1040, 1043, 1051), (1043, 1044, 1052), (1051, 1043, 1052), (1044, 1051, 1053), (1052, 1044, 1053), (1048, 1049, 1050), (1056, 1054, 1055), (1051, 1054, 1056), (1057, 1058, 1059), (1055, 1057, 1059), (1061, 1062, 1063), (1635, 1068, 1067), (1635, 1069, 1068), (1068, 1066, 1070), (1069, 1635, 1071), (1068, 1070, 1071), (1071, 1070, 1072), (1072, 1070, 1067), (1077, 1075, 1076), (1074, 1078, 1072), (1078, 1673, 1079), (1078, 1079, 1081), (1078, 1082, 1072), (1083, 822, 823), (823, 723, 1083), (723, 823, 1085), (1088, 1086, 1087), (1083, 830, 822), (1090, 712, 1091), (1090, 1092, 722), (1093, 1092, 1090), (1091, 1093, 1090), (722, 1092, 1091), (1092, 1093, 1094), (1097, 1095, 1093), (1096, 1093, 1095), (1100, 1098, 1099), (1104, 1102, 1103), (1107, 1105, 1106), (1106, 1105, 1107), (1111, 1110, 1109), (1111, 1109, 1110), (1117, 1115, 1116), (1116, 1115, 1117), (760, 1108, 1118), (1120, 760, 1118), (1118, 1124, 1123), (1118, 1119, 1125), (1119, 1120, 1125), (1118, 1126, 1120), (1127, 1118, 1121), (1124, 1121, 1128), (1122, 1124, 1128), (1122, 1129, 1123), (1123, 1127, 1128), (1136, 1134, 1123), (1130, 1136, 1123), (1132, 1129, 1127), (1123, 1132, 1127), (1123, 1134, 1132), (1134, 1135, 1133), (1126, 1133, 1135), (1130, 1138, 1136), (1138, 1134, 1142), (1130, 1134, 1138), (1137, 1143, 1136), (1143, 1142, 1136), (1144, 1137, 1145), (1146, 1101, 1154), (1149, 1147, 1148), (1148, 1147, 1149), (1150, 1151, 1152), (1144, 1155, 1153), (1144, 1157, 1143), (1157, 1155, 1143), (1157, 1153, 1155), (1162, 1154, 1156), (1163, 1164, 1162), (1168, 1166, 1172), (1171, 1166, 1168), (1166, 1165, 1170), (1169, 1167, 1168), (1171, 1168, 1167), (1170, 1169, 1171), (1170, 1176, 1166), (1175, 1174, 1173), (1175, 1173, 1174), (1170, 1153, 1176), (1177, 1153, 1170), (1181, 1182, 1177), (1176, 1153, 1181), (1182, 1181, 1183), (1183, 1184, 1182), (1183, 1188, 1189), (1188, 1184, 1185), (1188, 1185, 1189), (1183, 1300, 1185), (1188, 1186, 1288), (1192, 1190, 1191), (1359, 1193, 1197), (1193, 1358, 1196), (1201, 1200, 1391), (1199, 1200, 1201), (1199, 1201, 1392), (1198, 1197, 1200), (1200, 1390, 1198), (1201, 1391, 1390), (1199, 1390, 1200), (1209, 790, 805), (1204, 1208, 1203), (1203, 1208, 1204), (1210, 1202, 1209), (1215, 1211, 1212), (1212, 1211, 1215), (1213, 1210, 1209), (1214, 1217, 1216), (1216, 1210, 1213), (1216, 1217, 1210), (1219, 1220, 1221), (1222, 1214, 1228), (1218, 1214, 1222), (1199, 1222, 1228), (1228, 1216, 1226), (1226, 1216, 1199), (1228, 1226, 1237), (1227, 1229, 1230), (1228, 1393, 1242), (1237, 1226, 1232), (1233, 1199, 1228), (1237, 1238, 1236), (1233, 1237, 1236), (1235, 1392, 1234), (1235, 1238, 1233), (1233, 1392, 1235), (1239, 1233, 1231), (1242, 1393, 1231), (1231, 1228, 1242), (1251, 1250, 1249), (1095, 1252, 1265), (1095, 1265, 1266), (1255, 1253, 1254), (1263, 1260, 1261), (1262, 1258, 1259), (1257, 1264, 1256), (1267, 952, 1268), (1266, 1265, 1269), (955, 1268, 952), (1252, 1274, 1267), (1252, 1268, 1270), (1270, 1275, 1266), (1272, 1273, 1271), (1269, 1265, 1270), (1274, 955, 1277), (1274, 1277, 1276), (1278, 1276, 1270), (1268, 1275, 1276), (1276, 1277, 1425), (1270, 1425, 1278), (1268, 1425, 1270), (1278, 1279, 1277), (1279, 1512, 1280), (1422, 1278, 1425), (1281, 1422, 1425), (1283, 1284, 1266), (1270, 1284, 1269), (1285, 1286, 1287), (1164, 1282, 1288), (1161, 1288, 1163), (1282, 1284, 1289), (1290, 1289, 1164), (1289, 1283, 1164), (1163, 1283, 1289), (1292, 1283, 1163), (1321, 1294, 1292), (1295, 1292, 1294), (1295, 1331, 1297), (1294, 1296, 1295), (1188, 1288, 1184), (1187, 1288, 1310), (1299, 1187, 1300), (1306, 1307, 1305), (1308, 1309, 1189), (1189, 1185, 1310), (1308, 1189, 1310), (1312, 1309, 1311), (1311, 1309, 1357), (1310, 1299, 1300), (1311, 1308, 1313), (1316, 1314, 1315), (1313, 1330, 1311), (1319, 1288, 1320), (1322, 1319, 1292), (1322, 1320, 1324), (1321, 1319, 1323), (1317, 1319, 1329), (1328, 1326, 1327), (1327, 1326, 1328), (1364, 1318, 1330), (1320, 1292, 1335), (1320, 1335, 1331), (1321, 1320, 1331), (1336, 1319, 1325), (1332, 1325, 1323), (1323, 1333, 1332), (1317, 1336, 1325), (1335, 1293, 1294), (1295, 1335, 1321), (1331, 1295, 1321), (1334, 1333, 1320), (1336, 1334, 1332), (1333, 1334, 1337), (1339, 1329, 1338), (1343, 1344, 1345), (1349, 1338, 1337), (1347, 1346, 1348), (1348, 1346, 1347), (1335, 1298, 1297), (1350, 1339, 1351), (1331, 1353, 1297), (1440, 1335, 1353), (1297, 1298, 1352), (1331, 1352, 1353), (1386, 1349, 1339), (1440, 1353, 1298), (1194, 1354, 1193), (1197, 1193, 1196), (1356, 1355, 1359), (1356, 1197, 1196), (1356, 1198, 1390), (1357, 1358, 1311), (1193, 1309, 1358), (1196, 1358, 1195), (1361, 1196, 1360), (1362, 1359, 1355), (1356, 1196, 1362), (1361, 1362, 1355), (1361, 1195, 1359), (1195, 1361, 1355), (1363, 1361, 1360), (1355, 1356, 1363), (1365, 1313, 1364), (1369, 1367, 1366), (1365, 1370, 1375), (1373, 1372, 1374), (1368, 1376, 1371), (1378, 1377, 1379), (1379, 1377, 1378), (1375, 1371, 1380), (1381, 1350, 1386), (1382, 1376, 1375), (1385, 1384, 1383), (1394, 1241, 1395), (1396, 1397, 1399), (1398, 1399, 1397), (1394, 1398, 1397), (1404, 1400, 1401), (1401, 1400, 1404), (1406, 1402, 1403), (1403, 1402, 1406), (1405, 1407, 1408), (1417, 1415, 1416), (1279, 1280, 1422), (1279, 1422, 1421), (1424, 1421, 1281), (1281, 1421, 1422), (1425, 1424, 1281), (1422, 1521, 1512), (1521, 1280, 1518), (1425, 1423, 1426), (1424, 1426, 1427), (1427, 1428, 1423), (1428, 1426, 1423), (1430, 1426, 1428), (1518, 1512, 1528), (1428, 1429, 1434), (1431, 1432, 1433), (1434, 1429, 1437), (1429, 1436, 1437), (1437, 1513, 1435), (1435, 1513, 1438), (1442, 1440, 1298), (1298, 1439, 1442), (1441, 1439, 1296), (1442, 1439, 1545), (1443, 1387, 1388), (1447, 1381, 1386), (1453, 1454, 1452), (1453, 1452, 1454), (1450, 1456, 1447), (1456, 1450, 1389), (1455, 1389, 1471), (1459, 1457, 1458), (1462, 1461, 1460), (1463, 1376, 1382), (1467, 1466, 1465), (1463, 1382, 1470), (1474, 1472, 1473), (1474, 1473, 1472), (1481, 1463, 1470), (1476, 1456, 1455), (1477, 1455, 1471), (1477, 1471, 1476), (1479, 1477, 1480), (1482, 1479, 1480), (1478, 1483, 1480), (1475, 1463, 1485), (1486, 1475, 1485), (1486, 1481, 1475), (1487, 1483, 1478), (1485, 1481, 1490), (1488, 1483, 1484), (1489, 1487, 1484), (1489, 1484, 1491), (1492, 1491, 1487), (1498, 1497, 1499), (1499, 1497, 1498), (1502, 1500, 1501), (1504, 1503, 1505), (1507, 1506, 1508), (1508, 1506, 1507), (1511, 1510, 1509), (1437, 1436, 1513), (1514, 1513, 1436), (1515, 1516, 1517), (1522, 1519, 1512), (1520, 1519, 1529), (1521, 1529, 1522), (1522, 1529, 1523), (1522, 1523, 1520), (1524, 1525, 1519), (1521, 1526, 1527), (1521, 1528, 1523), (1521, 1525, 1526), (1527, 1529, 1525), (1435, 1438, 1531), (1435, 1531, 1530), (1530, 1533, 1532), (1530, 1531, 1534), (1534, 1533, 1530), (1534, 1535, 1533), (1538, 1537, 1536), (1601, 1535, 1532), (1541, 1539, 1540), (1442, 1546, 1441), (1545, 1546, 1442), (1545, 1441, 1626), (1626, 1441, 1546), (1489, 1491, 1492), (1496, 1547, 1490), (1549, 1487, 1489), (1489, 1492, 1550), (1550, 1492, 1549), (1496, 1548, 1550), (1554, 1552, 1553), (1556, 1555, 1557), (1556, 1557, 1555), (1551, 1548, 1547), (1560, 1558, 1559), (1559, 1558, 1560), (1565, 1564, 1566), (1567, 1551, 1565), (1568, 1569, 1566), (1568, 1567, 1570), (1576, 1568, 1570), (1570, 1571, 1572), (1573, 1574, 1575), (1577, 1572, 1571), (1583, 1578, 1572), (1572, 1577, 1579), (1578, 1576, 1572), (1579, 1578, 1583), (1579, 1577, 1578), (1581, 1580, 1582), (1582, 1580, 1581), (1583, 1572, 1590), (1590, 1579, 1583), (1585, 1587, 1584), (1585, 1584, 1587), (1586, 1588, 1589), (1593, 1591, 1592), (1596, 1594, 1595), (1521, 1632, 1525), (1601, 1604, 1535), (1601, 1600, 1603), (1605, 1606, 1608), (1607, 1609, 1610), (1611, 1604, 1602), (1603, 1604, 1611), (1611, 1616, 1603), (1616, 1602, 1603), (1614, 1612, 1613), (1615, 1618, 1619), (1621, 1620, 1622), (1622, 1620, 1621), (1617, 1616, 1624), (1625, 1626, 1546), (1625, 1546, 1545), (1627, 1628, 1629), (1611, 1623, 1616), (1623, 1611, 1617), (1617, 1624, 1623), (1649, 1630, 1626), (1636, 1633, 1634), (1521, 1635, 1632), (1647, 1639, 1642), (1640, 1642, 1639), (1642, 1064, 1646), (1647, 1642, 1646), (1518, 1632, 1672), (1647, 1645, 1065), (1637, 1644, 1645), (1630, 1665, 1625), (1626, 1625, 1665), (1651, 1652, 1653), (1630, 1656, 1659), (1665, 1630, 1659), (1656, 1654, 1650), (1658, 1654, 1656), (1655, 1658, 1656), (1656, 1650, 1664), (1649, 1657, 1650), (1665, 1659, 1649), (1657, 1623, 1648), (1623, 1657, 1631), (1649, 1659, 1677), (1677, 1657, 1649), (1657, 1666, 1669), (1669, 1666, 1667), (1677, 1659, 1669), (1677, 1668, 1657), (1644, 1670, 1064), (1637, 1065, 1644), (1670, 1644, 1065), (1637, 1641, 1670), (1632, 1065, 1643), (1635, 1066, 1641), (1641, 1066, 1064), (1065, 1637, 1643), (1637, 1066, 1643), (1643, 1064, 1670), (1671, 1064, 1643), (1672, 1064, 1671), (1635, 1673, 1681), (1678, 1679, 1680), (1673, 1080, 1081), (1081, 1082, 1681), (1668, 1683, 1669), (1684, 1685, 1682), (1690, 1691, 1692), (1695, 1693, 1694), (1697, 1696, 1698), (1700, 1699, 1701), (1701, 1699, 1700), (1704, 1703, 1702), (1702, 1703, 1704), (1706, 1705, 1707), (1708, 1709, 1710), (1677, 1715, 1711), (1716, 1712, 1686), (1677, 1683, 1668), (1712, 1713, 1686), (1713, 1683, 1677), (1716, 1713, 1711), (1712, 1716, 1714), (1, 0, 2), (4, 3, 5), (4, 5, 3), (7, 8, 6), (7, 6, 8), (14, 9, 12), (15, 28, 14), (15, 59, 10), (15, 12, 59), (20, 19, 28), (19, 24, 11), (19, 20, 29), (24, 19, 31), (26, 25, 27), (26, 27, 25), (19, 11, 28), (31, 19, 29), (24, 30, 29), (31, 30, 24), (20, 28, 15), (20, 15, 11), (32, 31, 29), (36, 34, 35), (36, 35, 34), (38, 37, 39), (42, 33, 41), (44, 42, 41), (49, 40, 42), (43, 42, 47), (46, 33, 45), (590, 591, 519, 496), (40, 46, 44), (52, 53, 51), (52, 51, 53), (48, 49, 43), (43, 47, 50), (43, 50, 55), (48, 55, 57), (84, 55, 56), (57, 56, 50), (58, 57, 55), (12, 13, 63), (61, 62, 60), (61, 60, 62), (65, 66, 64), (63, 13, 68), (59, 67, 13), (72, 12, 63), (59, 12, 72), (13, 67, 73), (68, 13, 73), (59, 68, 67), (70, 71, 69), (67, 74, 73), (54, 75, 73), (68, 75, 74), (82, 81, 83), (83, 81, 80), (85, 82, 59), (85, 59, 81), (85, 81, 79), (85, 79, 83), (74, 58, 55), (74, 84, 58), (93, 94, 92), (91, 32, 29), (97, 95, 32), (96, 95, 97), (98, 32, 96), (100, 101, 99), (100, 99, 101), (32, 98, 97), (98, 103, 102), (103, 96, 97), (107, 103, 97), (107, 108, 103), (102, 107, 97), (109, 107, 102), (110, 109, 111), (110, 186, 108), (56, 57, 114), (58, 56, 112), (112, 56, 113), (113, 56, 114), (58, 113, 57), (115, 114, 57), (57, 113, 115), (113, 114, 122), (115, 113, 122), (118, 117, 116), (121, 120, 119), (114, 190, 122), (124, 112, 113), (126, 124, 113), (134, 132, 133), (131, 130, 135), (136, 126, 146), (140, 144, 139), (140, 139, 144), (143, 142, 145), (126, 125, 146), (136, 125, 124), (148, 149, 147), (151, 150, 152), (151, 152, 150), (183, 125, 136), (156, 154, 155), (157, 85, 86), (90, 157, 158), (158, 157, 86), (90, 159, 86), (161, 160, 162), (165, 164, 163), (173, 166, 86), (167, 86, 159), (159, 166, 173), (170, 171, 168), (168, 171, 167), (171, 172, 159), (169, 168, 172), (167, 209, 86), (209, 173, 86), (173, 170, 167), (172, 170, 173), (173, 169, 172), (169, 173, 153), (153, 125, 183), (181, 180, 182), (153, 207, 146), (122, 190, 189), (192, 191, 193), (189, 194, 195), (189, 195, 196), (200, 198, 199), (196, 206, 194), (203, 202, 204), (201, 206, 235), (205, 201, 187), (205, 187, 235), (207, 183, 146), (185, 208, 184), (208, 185, 184), (212, 207, 153), (169, 153, 210), (212, 169, 210), (211, 210, 207), (216, 212, 210), (212, 214, 211), (218, 219, 213), (218, 213, 219), (222, 220, 221), (214, 215, 217), (212, 224, 214), (223, 212, 215), (226, 224, 212), (223, 226, 212), (225, 226, 223), (229, 225, 223), (229, 223, 227), (228, 216, 214), (225, 227, 226), (233, 232, 231), (246, 236, 235), (237, 239, 238), (236, 241, 188), (243, 242, 244), (240, 245, 349), (353, 349, 245), (251, 247, 249), (247, 252, 250), (254, 257, 253), (254, 253, 257), (249, 383, 259), (250, 251, 383), (265, 264, 263), (272, 270, 269), (270, 272, 269), (214, 217, 273), (228, 274, 217), (274, 273, 217), (273, 276, 275), (279, 278, 277), (276, 274, 280), (281, 280, 275), (285, 281, 324), (295, 280, 288), (276, 280, 295), (281, 287, 286), (289, 294, 280), (286, 324, 276), (287, 324, 286), (288, 280, 248), (295, 288, 294), (289, 295, 294), (289, 286, 297), (288, 248, 290), (289, 298, 295), (297, 286, 295), (293, 292, 291), (296, 289, 297), (296, 297, 298), (299, 298, 289), (290, 248, 250), (296, 298, 391), (391, 298, 303), (234, 311, 305), (309, 308, 307), (311, 234, 310), (322, 324, 306), (234, 323, 310), (312, 323, 234), (311, 312, 304), (317, 316, 313), (306, 324, 271), (321, 320, 319), (312, 310, 322), (287, 271, 324), (325, 322, 287), (325, 323, 322), (329, 328, 330), (345, 346, 336), (346, 347, 348), (348, 345, 336), (241, 349, 350), (354, 351, 352), (337, 350, 349), (356, 355, 350), (355, 356, 345), (337, 345, 356), (337, 356, 350), (355, 345, 338), (359, 358, 357), (361, 363, 360), (361, 362, 363), (809, 362, 361), (378, 382, 365), (364, 365, 369), (365, 382, 368), (382, 369, 368), (382, 364, 369), (374, 372, 373), (376, 375, 371), (374, 373, 372), (367, 370, 361), (368, 360, 370), (809, 361, 370), (360, 809, 370), (380, 381, 379), (249, 378, 384), (364, 378, 365), (382, 378, 259), (384, 382, 259), (383, 384, 259), (251, 249, 384), (383, 251, 384), (390, 388, 385), (296, 392, 303), (392, 393, 394), (393, 396, 394), (395, 394, 397), (396, 395, 397), (398, 397, 394), (398, 831, 397), (831, 399, 397), (399, 396, 397), (406, 405, 404), (406, 404, 405), (409, 408, 407), (410, 412, 411), (412, 410, 411), (415, 414, 413), (416, 418, 417), (420, 419, 421), (423, 422, 424), (427, 426, 425), (429, 428, 430), (435, 436, 434), (444, 437, 439), (437, 438, 439), (437, 444, 438), (444, 439, 445), (438, 440, 445), (445, 439, 438), (445, 447, 455), (445, 440, 446), (440, 444, 455), (444, 445, 455), (110, 111, 459), (454, 453, 452), (457, 458, 456), (457, 456, 458), (460, 455, 447), (455, 460, 446), (461, 447, 446), (463, 464, 462), (451, 110, 468), (460, 459, 451), (461, 460, 447), (466, 467, 465), (466, 465, 467), (472, 446, 460), (470, 469, 471), (461, 468, 460), (461, 482, 468), (461, 491, 476), (477, 482, 461), (479, 480, 478), (477, 461, 481), (477, 483, 476), (486, 485, 484), (489, 487, 488), (482, 493, 492), (497, 491, 492), (491, 497, 493), (495, 498, 494), (497, 501, 493), (499, 501, 498), (519, 499, 498), (519, 494, 501), (495, 519, 498), (519, 497, 496), (304, 591, 590), (493, 591, 496), (515, 516, 514), (515, 514, 516), (518, 517, 513), (518, 513, 517), (483, 521, 481), (483, 477, 522), (522, 481, 521), (483, 523, 521), (477, 481, 522), (525, 524, 523), (530, 523, 483), (530, 525, 523), (483, 522, 524), (530, 524, 529), (528, 526, 527), (530, 534, 525), (533, 531, 494), (531, 533, 534), (531, 495, 494), (524, 495, 531), (532, 535, 536), (529, 531, 534), (536, 529, 534), (536, 540, 529), (539, 537, 538), (539, 538, 537), (540, 536, 606), (544, 543, 541), (541, 542, 544), (544, 545, 630), (542, 541, 543), (546, 561, 550), (546, 550, 544), (551, 546, 544), (577, 572, 561), (567, 542, 545), (553, 554, 552), (553, 552, 554), (555, 556, 557), (559, 558, 560), (544, 550, 567), (563, 562, 564), (563, 564, 562), (568, 565, 566), (561, 572, 567), (569, 545, 544), (551, 567, 659), (570, 572, 659), (572, 570, 567), (659, 567, 571), (490, 574, 576), (575, 580, 577), (576, 577, 546), (580, 572, 577), (580, 579, 572), (581, 578, 546), (581, 579, 578), (581, 589, 579), (589, 580, 575), (581, 546, 572), (582, 581, 572), (584, 585, 583), (584, 583, 585), (588, 587, 586), (578, 589, 575), (590, 496, 305), (711, 704, 705, 707), (593, 592, 594), (519, 601, 520), (519, 591, 600), (600, 591, 520), (597, 596, 595), (601, 600, 520), (602, 327, 326), (599, 598, 331), (601, 519, 603), (599, 331, 602), (602, 326, 598), (604, 600, 601), (598, 605, 602), (611, 609, 610), (607, 620, 608), (607, 612, 620), (616, 608, 620), (616, 620, 617), (612, 618, 620), (612, 616, 618), (612, 608, 616), (616, 617, 618), (656, 641, 621), (656, 626, 733), (629, 628, 622), (535, 608, 606), (545, 540, 632), (630, 631, 540), (630, 632, 631), (607, 606, 612), (631, 608, 540), (606, 608, 612), (633, 635, 637), (633, 637, 643), (632, 540, 607), (640, 639, 638), (642, 641, 656), (642, 644, 634), (634, 641, 642), (645, 636, 643), (645, 646, 634), (647, 636, 645), (647, 645, 644), (646, 647, 634), (644, 643, 646), (644, 646, 656), (647, 619, 641), (647, 656, 619), (652, 649, 648), (655, 653, 654), (657, 651, 650), (655, 654, 653), (660, 567, 569), (660, 569, 635), (571, 567, 660), (570, 658, 567), (633, 658, 661), (658, 571, 660), (661, 635, 633), (658, 660, 661), (635, 569, 643), (665, 664, 663), (662, 660, 635), (662, 666, 661), (666, 635, 661), (669, 662, 668), (670, 671, 673), (669, 672, 667), (671, 668, 672), (673, 671, 672), (674, 673, 672), (677, 674, 670), (680, 681, 679), (680, 679, 681), (674, 684, 683), (683, 684, 677), (677, 670, 682), (677, 682, 683), (773, 683, 682), (604, 687, 600), (685, 599, 686), (686, 599, 602), (689, 691, 690), (693, 694, 692), (693, 692, 694), (704, 605, 604), (697, 696, 695), (699, 698, 700), (703, 702, 701), (704, 740, 605), (739, 704, 707), (740, 736, 735, 737), (704, 711, 708), (713, 721, 709), (739, 713, 709), (707, 709, 721), (720, 708, 710), (720, 710, 726), (708, 719, 710), (726, 708, 711), (721, 712, 1090), (719, 1084, 723), (717, 716, 724), (725, 723, 1085), (719, 725, 1084), (726, 710, 725), (618, 617, 737), (732, 731, 730), (733, 626, 735), (623, 618, 734), (623, 734, 688), (618, 737, 734), (737, 736, 734), (621, 738, 735), (734, 736, 688), (738, 737, 735), (957, 956, 958, 959), (621, 733, 738), (733, 735, 736), (688, 736, 704), (739, 740, 704), (705, 704, 736), (740, 741, 705), (740, 739, 742), (744, 741, 740), (748, 744, 740), (748, 740, 742), (750, 749, 743), (752, 753, 751), (752, 751, 753), (742, 739, 754), (755, 754, 741), (755, 742, 1146), (757, 758, 748), (755, 1101, 754), (1101, 1146, 754), (757, 760, 758), (758, 759, 756), (763, 761, 762), (765, 766, 764), (765, 764, 766), (771, 767, 768), (684, 775, 682), (773, 677, 684), (775, 677, 773), (777, 774, 776), (684, 776, 775), (778, 776, 684), (684, 777, 779), (780, 777, 778), (780, 788, 777), (780, 787, 788), (789, 788, 787), (787, 780, 795), (787, 790, 791), (787, 793, 790), (791, 792, 789), (791, 793, 795), (791, 795, 792), (796, 793, 791), (796, 792, 795), (790, 792, 796), (794, 793, 796), (790, 797, 789), (790, 794, 801), (809, 810, 362), (362, 810, 811), (812, 811, 813), (812, 813, 807), (807, 813, 808), (814, 815, 862), (862, 815, 942), (941, 815, 940), (819, 940, 815), (824, 403, 399), (820, 821, 825), (823, 822, 833), (830, 823, 829), (822, 830, 829), (822, 851, 833), (836, 835, 834), (833, 824, 829), (840, 824, 857), (824, 831, 857), (843, 842, 841), (832, 862, 856), (862, 861, 856), (856, 861, 855), (832, 857, 862), (850, 832, 856), (857, 850, 856), (859, 860, 858), (860, 859, 858), (864, 857, 863), (865, 863, 840), (840, 866, 867), (865, 868, 866), (871, 869, 870), (871, 870, 869), (868, 872, 866), (949, 866, 872), (806, 807, 873), (877, 875, 876), (880, 879, 878), (808, 806, 873), (881, 874, 807), (881, 808, 873), (882, 873, 874), (882, 884, 881), (884, 888, 881), (885, 882, 890), (886, 890, 884), (889, 885, 886), (883, 886, 884), (883, 887, 886), (881, 876, 874), (882, 874, 877), (889, 884, 885), (890, 888, 884), (888, 890, 894), (890, 877, 894), (892, 891, 893), (888, 964, 877), (964, 894, 877), (965, 964, 888), (898, 896, 897), (889, 899, 883), (900, 994, 1003), (904, 903, 902), (915, 914, 916), (915, 916, 914), (918, 883, 920), (929, 918, 901), (925, 887, 883), (920, 883, 899), (921, 925, 883), (919, 920, 921), (921, 928, 919), (924, 899, 889), (925, 926, 899), (926, 920, 899), (887, 927, 889), (899, 927, 887), (924, 927, 899), (924, 920, 926), (920, 927, 925), (920, 889, 927), (920, 924, 889), (922, 919, 929), (919, 928, 933), (919, 933, 929), (928, 929, 937), (936, 935, 934), (937, 938, 933), (937, 995, 938), (941, 940, 945), (940, 901, 945), (943, 945, 944), (944, 917, 901), (923, 945, 901), (946, 945, 947), (946, 917, 944), (917, 945, 923), (872, 948, 949), (948, 872, 952), (1267, 954, 872), (956, 946, 952), (958, 956, 952), (956, 947, 917), (946, 947, 957), (962, 947, 956, 963), (946, 960, 958), (963, 957, 947), (958, 961, 946), (1131, 1132, 1134, 1133), (962, 959, 947), (960, 959, 962), (963, 960, 962), (895, 964, 967), (966, 967, 965), (895, 966, 965), (970, 968, 969), (974, 973, 972), (895, 967, 971), (966, 975, 967), (976, 983, 979), (979, 983, 984), (977, 976, 979), (981, 977, 985), (978, 980, 986), (980, 978, 984), (982, 979, 984), (981, 985, 983), (987, 978, 971), (982, 978, 987), (971, 992, 987), (982, 987, 988), (1014, 987, 986), (990, 989, 991), (993, 988, 987), (995, 900, 1003), (1000, 994, 995), (1003, 1000, 995), (998, 997, 996), (994, 999, 1001), (994, 1000, 999), (1002, 1001, 977), (1002, 977, 1005), (1004, 977, 1001), (1004, 1002, 1005), (1003, 1002, 1004), (976, 1005, 981), (1014, 988, 993), (939, 900, 995), (1008, 1007, 1006), (1012, 1011, 1010), (1014, 1009, 987), (1009, 1013, 993), (1017, 1016, 1015), (1018, 1013, 1019), (1018, 1021, 1009), (1019, 1013, 1009), (1020, 1021, 1023), (1022, 1020, 1023), (1025, 1024, 1026), (1029, 1027, 1028), (1032, 1031, 1030), (1021, 1033, 1023), (1021, 1022, 1033), (1034, 1023, 1033), (1022, 1035, 1033), (1035, 1022, 1036), (1039, 1038, 1037), (1036, 1022, 1034), (1036, 1041, 1035), (1040, 1036, 1034), (1040, 1034, 1041), (1036, 1042, 1041), (1036, 1040, 1042), (1046, 1047, 1045), (1046, 1045, 1047), (1044, 1040, 1051), (1048, 1050, 1049), (1052, 1054, 1051), (1053, 1054, 1052), (1053, 1055, 1054), (1053, 1051, 1056), (1053, 1056, 1057), (1055, 1053, 1057), (1056, 1058, 1057), (1055, 1058, 1056), (1060, 1059, 1058), (1060, 1058, 1055), (1055, 1059, 1060), (1061, 1063, 1062), (1635, 1067, 1066), (1066, 1068, 1069), (1067, 1070, 1066), (1066, 1069, 1071), (1068, 1071, 1067), (1073, 1071, 1635), (1073, 1067, 1071), (1072, 1066, 1071), (1672, 1066, 1072), (1073, 1072, 1067), (1635, 1072, 1073), (1076, 1075, 1077), (1673, 1072, 1079), (1078, 1081, 1080), (1082, 1079, 1072), (1081, 1079, 1082), (1089, 1083, 723), (1084, 1089, 723), (1085, 823, 1089), (1084, 1085, 1089), (1084, 725, 1085), (1087, 1086, 1088), (1089, 823, 830), (1089, 830, 1083), (722, 1091, 712), (1091, 1092, 1094), (1097, 1093, 1091), (1094, 1097, 1091), (1094, 1093, 1096), (1097, 1094, 1096), (1266, 1097, 1096), (1100, 1099, 1098), (1097, 1252, 1095), (1266, 1096, 1095), (1097, 1266, 1252), (1103, 1102, 1104), (1113, 1114, 1112), (1113, 1112, 1114), (760, 1119, 758), (1119, 1108, 758), (760, 1120, 1119), (1119, 1118, 1108), (1118, 1123, 1121), (1124, 1118, 1125), (1126, 1125, 1120), (1118, 1127, 1126), (1123, 1128, 1121), (1125, 1127, 1121), (1122, 1123, 1124), (1121, 1124, 1125), (1129, 1122, 1128), (1128, 1125, 1129), (1125, 1128, 1127), (1130, 1123, 1129), (1127, 1133, 1126), (1131, 1133, 1127), (1169, 1165, 1166, 1171), (1126, 1129, 1125), (1129, 1131, 1127), (1131, 1129, 1126), (1131, 1126, 1135), (1135, 1129, 1132), (1135, 1132, 1131), (1130, 1129, 1135), (1130, 1135, 1134), (1137, 1136, 1138), (1136, 1142, 1134), (1140, 1139, 1141), (1142, 1137, 1138), (1140, 1141, 1139), (755, 1146, 1154), (1144, 1143, 1137), (1145, 1137, 1142), (1143, 1145, 1142), (1144, 1145, 1155), (1150, 1152, 1151), (1155, 1145, 1143), (755, 1156, 1101), (1156, 755, 1161), (1156, 1154, 1101), (1161, 755, 1154), (1159, 1160, 1158), (1159, 1158, 1160), (1162, 1156, 1163), (1163, 1156, 1161), (1162, 1161, 1154), (1162, 1164, 1161), (1172, 1167, 1165), (1165, 1168, 1172), (1169, 1168, 1165), (1232, 1234, 1233, 1238), (1170, 1165, 1167), (1171, 1167, 1172), (1170, 1167, 1169), (1171, 1172, 1170), (1166, 1176, 1172), (1172, 1176, 1177), (1177, 1170, 1172), (1177, 1176, 1181), (1179, 1180, 1178), (1179, 1178, 1180), (1177, 1182, 1153), (1181, 1153, 1183), (1153, 1184, 1144), (1183, 1153, 1157), (1184, 1157, 1144), (1182, 1184, 1153), (1183, 1157, 1188), (1188, 1157, 1186), (1186, 1157, 1184), (1183, 1185, 1184), (1189, 1300, 1183), (1184, 1187, 1186), (1192, 1191, 1190), (1193, 1195, 1194), (1198, 1359, 1197), (1202, 797, 790), (1202, 801, 797), (1200, 1197, 1356), (1392, 1201, 1390), (805, 790, 801), (805, 801, 1202), (1209, 1202, 790), (1207, 1206, 1205), (1207, 1205, 1206), (805, 1202, 1210), (805, 1213, 1209), (1213, 805, 1217), (1214, 1213, 1217), (1217, 805, 1210), (1213, 1218, 1216), (1218, 1213, 1214), (1221, 1220, 1219), (1228, 1214, 1216), (1222, 1216, 1218), (1199, 1216, 1222), (1224, 1225, 1223), (1224, 1223, 1225), (1226, 1199, 1392), (1230, 1229, 1227), (1228, 1231, 1233), (1232, 1226, 1392), (1228, 1237, 1393), (1234, 1390, 1199), (1392, 1390, 1234), (1233, 1234, 1199), (1321, 1323, 1324, 1320), (1237, 1232, 1238), (1236, 1232, 1392), (1234, 1232, 1235), (1235, 1232, 1236), (1236, 1238, 1235), (1392, 1233, 1236), (1233, 1393, 1237), (1231, 1240, 1239), (1231, 1393, 1240), (1239, 1393, 1233), (1240, 1241, 1239), (1244, 1245, 1243), (1244, 1243, 1245), (1248, 1246, 1247), (1248, 1247, 1246), (1251, 1249, 1250), (1267, 948, 952), (1254, 1253, 1255), (1261, 1260, 1263), (1262, 1259, 1258), (1257, 1256, 1264), (1267, 1274, 954), (1268, 1252, 1267), (1268, 955, 1274), (1252, 1275, 1274), (1266, 1275, 1252), (1265, 1252, 1270), (1272, 1271, 1273), (1275, 1268, 1274), (954, 1277, 955), (1276, 954, 1274), (1278, 954, 1276), (1278, 1277, 954), (1270, 1276, 1275), (1268, 1276, 1425), (1425, 1277, 1279), (1279, 1278, 1512), (1425, 1279, 1421), (1282, 1283, 1266), (1282, 1266, 1269), (1282, 1269, 1284), (1270, 1266, 1284), (1287, 1286, 1285), (1164, 1283, 1282), (1161, 1164, 1288), (1288, 1282, 1289), (1288, 1289, 1290), (1163, 1289, 1291), (1291, 1290, 1163), (1163, 1290, 1164), (1291, 1288, 1290), (1292, 1288, 1291), (1299, 1292, 1163), (1291, 1284, 1283), (1291, 1289, 1284), (1292, 1291, 1283), (1335, 1292, 1293), (1292, 1295, 1293), (1297, 1294, 1293), (1295, 1297, 1293), (1294, 1297, 1296), (1335, 1295, 1296), (1298, 1335, 1296), (1297, 1440, 1296), (1440, 1297, 1352), (1187, 1299, 1186), (1184, 1288, 1187), (1185, 1300, 1187), (1185, 1187, 1310), (1189, 1301, 1300), (1303, 1304, 1302), (1303, 1302, 1304), (1306, 1305, 1307), (1299, 1163, 1186), (1186, 1163, 1288), (1301, 1310, 1300), (1189, 1309, 1301), (1308, 1310, 1301), (1310, 1288, 1299), (1308, 1301, 1312), (1309, 1312, 1301), (1315, 1314, 1316), (1318, 1308, 1312), (1313, 1308, 1318), (1322, 1292, 1299), (1319, 1299, 1288), (1311, 1318, 1312), (1311, 1330, 1318), (1292, 1320, 1288), (1323, 1319, 1320), (1319, 1321, 1292), (1354, 1194, 1358, 1357), (1299, 1325, 1322), (1322, 1325, 1320), (1324, 1319, 1322), (1325, 1319, 1324), (1323, 1325, 1324), (1317, 1299, 1319), (1329, 1319, 1336), (1333, 1323, 1320), (1325, 1332, 1320), (1334, 1320, 1332), (1317, 1325, 1299), (1329, 1349, 1317), (1349, 1337, 1317), (1321, 1335, 1294), (1336, 1332, 1333), (1336, 1333, 1337), (1317, 1334, 1336), (1317, 1337, 1334), (1329, 1336, 1337), (1337, 1338, 1329), (1339, 1349, 1329), (1341, 1342, 1340), (1341, 1340, 1342), (1345, 1344, 1343), (1351, 1339, 1338), (1440, 1331, 1335), (1338, 1349, 1351), (1335, 1297, 1353), (1353, 1352, 1298), (1331, 1440, 1352), (1386, 1350, 1351), (1349, 1386, 1351), (1357, 1309, 1354), (1193, 1354, 1309), (1356, 1359, 1198), (1311, 1358, 1308), (1309, 1308, 1358), (1482, 1483, 1488, 1478), (1195, 1358, 1194), (1193, 1359, 1195), (1196, 1195, 1360), (1356, 1362, 1361), (1359, 1362, 1196), (1361, 1359, 1196), (1195, 1363, 1360), (1363, 1356, 1361), (1363, 1195, 1355), (1364, 1313, 1318), (1365, 1330, 1313), (1365, 1364, 1370), (1368, 1330, 1365), (1370, 1364, 1330), (1368, 1365, 1375), (1366, 1367, 1369), (1368, 1370, 1330), (1368, 1371, 1370), (1374, 1372, 1373), (1371, 1375, 1370), (1376, 1368, 1375), (1389, 1386, 1339), (1350, 1389, 1339), (1381, 1389, 1350), (1380, 1382, 1375), (1380, 1371, 1376), (1385, 1383, 1384), (1200, 1356, 1391), (1390, 1391, 1356), (1395, 1241, 1240), (1395, 1240, 1393), (1241, 1393, 1239), (1394, 1393, 1241), (1395, 1396, 1394), (1396, 1395, 1393), (1396, 1393, 1397), (1394, 1396, 1399), (1394, 1397, 1393), (1398, 1394, 1399), (41, 33, 46, 47), (1408, 1407, 1405), (1411, 1409, 1410), (1411, 1410, 1409), (1413, 1412, 1414), (1413, 1414, 1412), (1415, 1417, 1416), (1419, 1420, 1418), (1419, 1418, 1420), (1512, 1278, 1422), (1521, 1422, 1280), (1424, 1423, 1421), (1425, 1421, 1423), (1518, 1280, 1512), (1425, 1426, 1424), (1427, 1423, 1424), (1428, 1427, 1429), (1429, 1427, 1426), (1430, 1429, 1426), (1430, 1436, 1429), (1434, 1436, 1430), (1430, 1428, 1434), (1433, 1432, 1431), (1434, 1435, 1436), (1434, 1437, 1435), (1439, 1298, 1296), (1440, 1442, 1296), (1442, 1441, 1296), (1545, 1439, 1441), (1443, 1388, 1387), (1446, 1444, 1445), (1446, 1445, 1444), (1449, 1451, 1448), (1389, 1450, 1386), (1447, 1389, 1381), (1449, 1448, 1451), (1447, 1386, 1450), (1471, 1389, 1447), (1455, 1456, 1389), (1456, 1471, 1447), (1458, 1457, 1459), (1462, 1460, 1461), (1380, 1376, 1463), (1467, 1465, 1466), (1469, 1464, 1468), (1469, 1468, 1464), (1470, 1382, 1380), (1475, 1470, 1380), (1475, 1380, 1463), (1475, 1481, 1470), (1476, 1471, 1456), (1478, 1476, 1455), (1477, 1476, 1478), (1479, 1478, 1455), (1479, 1455, 1477), (1482, 1478, 1479), (1478, 1480, 1477), (1480, 1483, 1482), (1483, 1487, 1491, 1484), (1481, 1485, 1463), (1487, 1478, 1488), (1484, 1487, 1488), (1526, 1524, 1523, 1527), (1494, 1495, 1493), (1494, 1493, 1495), (1486, 1490, 1481), (1548, 1486, 1485), (1490, 1548, 1485), (1496, 1490, 1486), (1501, 1500, 1502), (1504, 1505, 1503), (1510, 1511, 1509), (1514, 1436, 1435), (1438, 1513, 1514), (1517, 1516, 1515), (1528, 1512, 1520), (1512, 1519, 1520), (1521, 1522, 1512), (1521, 1520, 1529), (1522, 1524, 1519), (1522, 1520, 1524), (1520, 1521, 1524), (1521, 1523, 1524), (1524, 1526, 1525), (1646, 1644, 1640, 1647), (1527, 1523, 1529), (1528, 1520, 1523), (1521, 1527, 1528), (1528, 1527, 1525), (1518, 1528, 1525), (1525, 1529, 1519), (1530, 1514, 1435), (1530, 1438, 1514), (1530, 1532, 1438), (1532, 1531, 1438), (1534, 1531, 1532), (1534, 1532, 1535), (1533, 1601, 1532), (1538, 1536, 1537), (1540, 1539, 1541), (1544, 1542, 1543), (1544, 1543, 1542), (1547, 1496, 1550), (1492, 1487, 1549), (1496, 1486, 1548), (1490, 1547, 1548), (1548, 1489, 1550), (1548, 1549, 1489), (1549, 1547, 1550), (1548, 1551, 1549), (1553, 1552, 1554), (1562, 1561, 1563), (1562, 1563, 1561), (1547, 1549, 1564), (1547, 1565, 1551), (1565, 1547, 1564), (1551, 1564, 1549), (1566, 1564, 1551), (1567, 1565, 1566), (1568, 1566, 1551), (1567, 1568, 1551), (1566, 1569, 1567), (1569, 1570, 1567), (1572, 1576, 1570), (1575, 1574, 1573), (1576, 1569, 1568), (1576, 1571, 1569), (1570, 1569, 1571), (1577, 1571, 1576), (1578, 1577, 1576), (1590, 1572, 1579), (1589, 1588, 1586), (1593, 1592, 1591), (1595, 1594, 1596), (1518, 1525, 1632), (1597, 1599, 1598), (1599, 1597, 1598), (1604, 1600, 1535), (1533, 1535, 1600), (1601, 1533, 1600), (1603, 1600, 1604), (1601, 1602, 1604), (1601, 1603, 1602), (1608, 1606, 1605), (1610, 1609, 1607), (1613, 1612, 1614), (1616, 1617, 1602), (1611, 1602, 1617), (1619, 1618, 1615), (1631, 1624, 1616), (1545, 1626, 1630), (1625, 1545, 1630), (1628, 1627, 1629), (1623, 1631, 1616), (1518, 1635, 1521), (1636, 1634, 1633), (1637, 1638, 1632), (1632, 1638, 1639), (1638, 1640, 1639), (1632, 1639, 1647), (1632, 1641, 1637), (1638, 1647, 1640), (1637, 1647, 1638), (1635, 1518, 1672), (1632, 1635, 1641), (1640, 1644, 1642), (1642, 1644, 1064), (1672, 1632, 1643), (1646, 1645, 1644), (1715, 1683, 1713, 1714), (1647, 1637, 1645), (1632, 1647, 1065), (1065, 1646, 1064), (1645, 1646, 1065), (1631, 1648, 1624), (1623, 1624, 1648), (1626, 1665, 1649), (1630, 1649, 1650), (1653, 1652, 1651), (1650, 1654, 1630), (1630, 1654, 1655), (1656, 1630, 1655), (1655, 1654, 1657), (1658, 1657, 1654), (1660, 1655, 1657), (1658, 1655, 1660), (1664, 1650, 1658), (1662, 1661, 1663), (1662, 1663, 1661), (1650, 1657, 1658), (1664, 1660, 1657), (1664, 1658, 1660), (1656, 1664, 1657), (1659, 1656, 1657), (1648, 1631, 1666), (1657, 1648, 1666), (1659, 1657, 1669), (1657, 1667, 1631), (1667, 1666, 1631), (1657, 1668, 1667), (1669, 1667, 1668), (1066, 1670, 1065), (1637, 1670, 1066), (1066, 1065, 1064), (1643, 1670, 1641), (1671, 1643, 1066), (1672, 1641, 1064), (1672, 1643, 1641), (1672, 1671, 1066), (1635, 1672, 1673), (1673, 1672, 1072), (1635, 1074, 1072), (1675, 1676, 1674), (1675, 1674, 1676), (1680, 1679, 1678), (1635, 1080, 1074), (1681, 1080, 1635), (1080, 1673, 1074), (1078, 1074, 1673), (1080, 1681, 1078), (1081, 1681, 1673), (1681, 1082, 1078), (1677, 1669, 1715), (1684, 1682, 1685), (1687, 1689, 1688), (1689, 1687, 1688), (1692, 1691, 1690), (1694, 1693, 1695), (1698, 1696, 1697), (1707, 1705, 1706), (1710, 1709, 1708), (1715, 1669, 1683), (1711, 1713, 1677), (1716, 1686, 1713), (1714, 1711, 1715), (1712, 1714, 1713), (1714, 1716, 1711)])
me_cube_001.materials.append(None)
me_cube_001.update()

# ---- objects
ob_cube_001 = bpy.data.objects.new('Cube.001', me_cube_001)

# ---- transforms, parenting, visibility, modifiers, constraints
ob_cube_001.location = (7.056, -13.68, 1.164)

# ---- collection membership
col_collection.objects.link(ob_cube_001)

# ---- scene / render settings (as saved in the file)
scene.frame_start = 1; scene.frame_end = 250; scene.frame_set(1)
scene.render.engine = 'BLENDER_EEVEE_NEXT'
scene.render.bake_bias = 0.0
scene.render.bake_samples = 0
scene.cycles.sampling_pattern = 'TABULATED_SOBOL'
scene.eevee.use_volume_custom_range = False
bpy.context.view_layer.update()

# ---- added for rendering (the .blend has no active camera and no usable light): camera, sun
cam_auto = bpy.data.cameras.new('AutoCamera')
cam_auto.lens = 50.0
cam_auto.sensor_width = 36.0
cam_auto.clip_end = 5950.02
ob_auto_camera = bpy.data.objects.new('AutoCamera', cam_auto)
scene.collection.objects.link(ob_auto_camera)
ob_auto_camera.location = (380.722, -384.677, 270.242)
ob_auto_camera.rotation_euler = (1.09748, -7.21219e-08, 0.694738)
scene.camera = ob_auto_camera
light_auto_sun = bpy.data.lights.new('AutoSun', 'SUN')
light_auto_sun.energy = 3.0
light_auto_sun.angle = 0.0523599
ob_auto_sun = bpy.data.objects.new('AutoSun', light_auto_sun)
scene.collection.objects.link(ob_auto_sun)
ob_auto_sun.rotation_euler = (0.872665, 0.174533, 0.523599)
bpy.context.view_layer.update()
